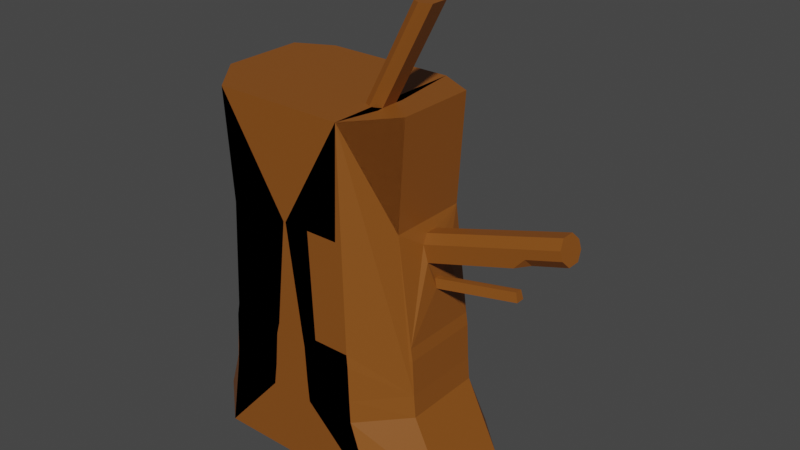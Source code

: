 # Source: Wise_Tree.blend  (saved by Blender 3.1.7; exported with 4.5.12 LTS)
import bpy
from mathutils import Matrix  # noqa: F401  (used for matrix-valued properties, if any)

bpy.ops.wm.read_factory_settings(use_empty=True)
scene = bpy.context.scene
scene.name = 'Scene'

# ---- collections
col_collection = bpy.data.collections.new('Collection'); scene.collection.children.link(col_collection)
col_olhos = bpy.data.collections.new('Olhos'); scene.collection.children.link(col_olhos)

# ---- materials (node trees are filled in below, after node groups)
mat_materiais = bpy.data.materials.new('Materiais')
mat_materiais.use_transparent_shadow = False
mat_materiais_002 = bpy.data.materials.new('Materiais.002')
mat_materiais_002.use_transparent_shadow = False
mat_materiais_003 = bpy.data.materials.new('Materiais.003')
mat_materiais_003.use_transparent_shadow = False
mat_materiais_005 = bpy.data.materials.new('Materiais.005')
mat_materiais_005.use_transparent_shadow = False
mat_materiais_004 = bpy.data.materials.new('Materiais.004')
mat_materiais_004.use_transparent_shadow = False

# ---- material node trees
mat_materiais.use_nodes = True; mat_materiais.node_tree.nodes.clear()
_N = mat_materiais.node_tree.nodes; _L = mat_materiais.node_tree.links
n0 = _N.new('ShaderNodeBsdfPrincipled'); n0.name = 'Principled BSDF'; n0.location = (10, 300)
n0.distribution = 'GGX'
n0.subsurface_method = 'RANDOM_WALK_SKIN'
n0.inputs[0].default_value = (0.2529, 0.07859, 0.009242, 1.0)
n0.inputs[3].default_value = 1.45
n0.inputs[27].default_value = (0.0, 0.0, 0.0, 1.0)
n0.inputs[28].default_value = 1.0
n1 = _N.new('ShaderNodeOutputMaterial'); n1.name = 'Material Output'; n1.location = (300, 300)
_L.new(n0.outputs[0], n1.inputs[0])
n1.is_active_output = True
mat_materiais_002.use_nodes = True; mat_materiais_002.node_tree.nodes.clear()
_N = mat_materiais_002.node_tree.nodes; _L = mat_materiais_002.node_tree.links
n0 = _N.new('ShaderNodeBsdfPrincipled'); n0.name = 'Principled BSDF'; n0.location = (10, 300)
n0.distribution = 'GGX'
n0.subsurface_method = 'RANDOM_WALK_SKIN'
n0.inputs[0].default_value = (1.0, 0.9861, 0.03665, 1.0)
n0.inputs[3].default_value = 1.45
n0.inputs[27].default_value = (0.0, 0.0, 0.0, 1.0)
n0.inputs[28].default_value = 1.0
n1 = _N.new('ShaderNodeOutputMaterial'); n1.name = 'Material Output'; n1.location = (300, 300)
_L.new(n0.outputs[0], n1.inputs[0])
n1.is_active_output = True
mat_materiais_003.use_nodes = True; mat_materiais_003.node_tree.nodes.clear()
_N = mat_materiais_003.node_tree.nodes; _L = mat_materiais_003.node_tree.links
n0 = _N.new('ShaderNodeBsdfPrincipled'); n0.name = 'Principled BSDF'; n0.location = (10, 300)
n0.distribution = 'GGX'
n0.subsurface_method = 'RANDOM_WALK_SKIN'
n0.inputs[0].default_value = (0.0, 0.0, 0.0, 1.0)
n0.inputs[3].default_value = 1.45
n0.inputs[27].default_value = (0.0, 0.0, 0.0, 1.0)
n0.inputs[28].default_value = 1.0
n1 = _N.new('ShaderNodeOutputMaterial'); n1.name = 'Material Output'; n1.location = (300, 300)
_L.new(n0.outputs[0], n1.inputs[0])
n1.is_active_output = True
mat_materiais_005.use_nodes = True; mat_materiais_005.node_tree.nodes.clear()
_N = mat_materiais_005.node_tree.nodes; _L = mat_materiais_005.node_tree.links
n0 = _N.new('ShaderNodeBsdfPrincipled'); n0.name = 'Principled BSDF'; n0.location = (10, 300)
n0.distribution = 'GGX'
n0.subsurface_method = 'RANDOM_WALK_SKIN'
n0.inputs[0].default_value = (0.3032, 0.09081, 0.003189, 1.0)
n0.inputs[3].default_value = 1.45
n0.inputs[27].default_value = (0.0, 0.0, 0.0, 1.0)
n0.inputs[28].default_value = 1.0
n1 = _N.new('ShaderNodeOutputMaterial'); n1.name = 'Material Output'; n1.location = (300, 300)
_L.new(n0.outputs[0], n1.inputs[0])
n1.is_active_output = True
mat_materiais_004.use_nodes = True; mat_materiais_004.node_tree.nodes.clear()
_N = mat_materiais_004.node_tree.nodes; _L = mat_materiais_004.node_tree.links
n0 = _N.new('ShaderNodeBsdfPrincipled'); n0.name = 'Principled BSDF'; n0.location = (10, 300)
n0.distribution = 'GGX'
n0.subsurface_method = 'RANDOM_WALK_SKIN'
n0.inputs[0].default_value = (0.0, 0.0, 0.0, 1.0)
n0.inputs[3].default_value = 1.45
n0.inputs[27].default_value = (0.0, 0.0, 0.0, 1.0)
n0.inputs[28].default_value = 1.0
n1 = _N.new('ShaderNodeOutputMaterial'); n1.name = 'Material Output'; n1.location = (300, 300)
_L.new(n0.outputs[0], n1.inputs[0])
n1.is_active_output = True

# ---- world
world_world = bpy.data.worlds.new('World'); scene.world = world_world
world_world.use_nodes = True; world_world.node_tree.nodes.clear()
_N = world_world.node_tree.nodes; _L = world_world.node_tree.links
n0 = _N.new('ShaderNodeOutputWorld'); n0.name = 'World Output'; n0.location = (300, 300)
n1 = _N.new('ShaderNodeBackground'); n1.name = 'Background'; n1.location = (10, 300)
n1.inputs[0].default_value = (0.05088, 0.05088, 0.05088, 1.0)
_L.new(n1.outputs[0], n0.inputs[0])
n0.is_active_output = True
world_world.color = (0.05088, 0.05088, 0.05088)
world_world.use_sun_shadow = False
world_world.sun_shadow_jitter_overblur = 0.0

# ---- meshes
me_cubo = bpy.data.meshes.new('Cubo')
me_cubo.from_pydata([(0.3031, 1.251, -1.0), (-0.2568, 1.251, -1.0), (-0.2568, -1.0, -1.0), (0.3031, -1.0, -1.0), (0.2081, -1.0, 1.0), (-0.209, -1.0, 1.0), (-0.2232, -1.0, 4.031), (0.21, -1.0, 0.0), (-0.2392, -1.0, 0.0), (-0.2392, 1.132, 0.0), (0.21, 1.132, 0.0), (-0.1338, 1.0, 2.515), (0.1173, 1.0, 2.515), (0.1767, -1.0, 2.515), (-0.2118, -1.0, 2.515), (-0.2788, 1.651, 1.456), (0.2668, 1.651, 1.462), (-0.09788, 0.9886, 2.849), (0.07271, 0.9886, 2.849), (0.2081, 0.9598, 1.0), (-0.209, 0.9598, 1.0), (-0.2232, 1.0, 4.031), (0.1924, 0.6347, 2.533), (0.3955, 0.6347, 2.533), (-0.4371, 0.6347, 2.515), (-0.2203, 0.6347, 2.515), (0.2366, 0.6347, 2.371), (0.3568, 0.6347, 2.371), (0.2228, 0.6347, 2.695), (0.3528, 0.6347, 2.695), (-0.3942, 0.6347, 2.33), (-0.3942, 0.6347, 2.701), (-0.2618, 0.6347, 2.33), (-0.2696, 0.6347, 2.701), (-0.3942, 0.9184, 2.33), (-0.4204, 1.0, 2.219), (0.3568, 0.9184, 2.371), (0.3846, 1.0, 2.263), (-0.4198, 1.0, 2.809), (-0.3942, 0.9184, 2.701), (0.3777, 1.0, 2.803), (0.3528, 0.9184, 2.695), (0.4503, 1.0, 2.529), (0.3955, 0.9184, 2.533), (-0.4895, 1.0, 2.515), (-0.4371, 0.9184, 2.515), (-0.2618, 0.9184, 2.33), (-0.2574, 0.9598, 2.219), (0.2343, 0.9598, 2.263), (0.2366, 0.9184, 2.371), (-0.2658, 1.0, 2.809), (-0.2696, 0.9184, 2.701), (0.2228, 0.9184, 2.695), (0.2193, 1.0, 2.804), (0.1628, 1.0, 2.526), (0.1924, 0.9184, 2.533), (-0.2203, 0.9184, 2.515), (-0.1875, 1.0, 2.515), (0.2088, -1.0, 0.8219), (0.2094, -1.0, 0.3197), (-0.2191, -1.0, 0.8219), (-0.2291, -1.0, 0.3197), (-0.2191, 0.9649, 0.8219), (-0.2291, 0.9077, 0.3197), (0.2088, 0.9649, 0.8219), (0.2094, 0.9077, 0.3197), (0.4586, 0.9598, 1.0), (0.6409, -1.0, -1.0), (0.4788, 1.132, 0.0), (0.6409, 1.251, -1.0), (0.4586, -1.0, 1.0), (0.4788, -1.0, 0.0), (0.3948, -1.0, 2.515), (0.2939, 0.6347, 2.533), (0.2967, 0.6347, 2.371), (0.2878, 0.6347, 2.695), (0.2967, 0.9184, 2.371), (0.3095, 0.9598, 2.263), (0.2985, 1.0, 2.803), (0.2878, 0.9184, 2.695), (0.4721, -1.0, 0.3197), (0.4654, -1.0, 0.8219), (0.2747, 0.9368, 0.3197), (0.4654, 0.9649, 0.8812), (-0.591, 1.251, -1.0), (-0.4591, -1.0, 1.0), (-0.4661, -1.0, 4.031), (-0.5095, -1.0, 0.0), (-0.4177, -1.0, 2.515), (-0.4591, 0.9598, 1.0), (-0.591, -1.0, -1.0), (-0.4661, 1.0, 4.031), (-0.5095, 1.132, 0.0), (-0.2651, 0.6347, 2.515), (-0.3001, 0.6347, 2.33), (-0.2961, 0.6347, 2.701), (-0.328, 0.9184, 2.33), (-0.3389, 0.9598, 2.219), (-0.3428, 1.0, 2.809), (-0.3319, 0.9184, 2.701), (-0.2953, 0.9368, 0.3197), (-0.4759, 0.9649, 0.9043), (-0.4927, -1.0, 0.3197), (-0.4759, -1.0, 0.8219), (-0.2191, 1.2, 0.8219), (0.2088, 1.2, 0.8219), (-0.4759, 1.2, 0.9043), (0.4654, 1.2, 0.8812), (0.2091, -1.0, 0.5708), (-0.2241, -1.0, 0.5708), (0.4687, -1.0, 0.5708), (-0.4843, -1.0, 0.5708), (-0.4843, 0.9649, 0.5708), (-0.2241, 1.2, 0.5708), (0.2091, 1.2, 0.5708), (-0.4843, 1.2, 0.5708), (-0.2218, 1.26, 0.6849), (-0.2191, 1.194, 0.8219), (0.2088, 1.194, 0.8219), (0.2089, 1.26, 0.6849), (-0.4759, 1.2, 0.8219), (-0.4804, 1.26, 0.6849), (0.4672, 1.26, 0.6849), (0.4654, 1.2, 0.8219), (-0.2225, 1.26, 0.6499), (-0.2241, 1.222, 0.5708), (0.2091, 1.222, 0.5708), (0.209, 1.26, 0.6499), (0.4687, 1.222, 0.5708), (0.4677, 1.26, 0.6499), (-0.4816, 1.26, 0.6499), (-0.4843, 1.222, 0.5708), (-0.2291, 1.107, 0.3197), (-0.2253, 1.2, 0.5131), (0.2092, 1.2, 0.5131), (0.2094, 1.107, 0.3197), (-0.4862, 1.2, 0.5131), (-0.2953, 1.078, 0.3197), (0.2747, 1.078, 0.3197), (0.4695, 1.2, 0.5131), (-0.9251, 0.7438, -1.0), (-0.6666, 1.251, -1.0), (0.72, 1.251, -1.0), (0.9786, 0.7438, -1.0), (-0.7797, 0.7438, 0.0), (-0.5212, 1.132, 0.0), (0.4892, 1.132, 0.0), (0.7476, 0.7438, 0.0), (0.4546, 1.0, 0.9836), (0.661, 0.7438, 4.031), (0.3777, 1.0, 2.803), (0.4205, 1.0, 4.031), (0.3561, 1.0, 2.536), (-0.6236, 0.7438, 2.515), (-0.367, 1.0, 2.515), (-0.4493, 1.0, 1.058), (-0.7091, 0.7438, 1.0), (-0.4198, 1.0, 2.809), (-0.7091, 0.7438, 4.031), (-0.4662, 1.0, 4.031), (-0.4696, 1.0, 0.9063), (-0.7327, 0.7438, 0.8219), (-0.7562, 0.7438, 0.3197), (-0.4998, 0.9149, 0.3197), (0.722, 0.7438, 0.8219), (0.4623, 1.0, 0.8819), (0.4788, 0.9149, 0.3197), (0.7348, 0.7438, 0.3197), (-0.7444, 0.7438, 0.5708), (-0.4857, 1.0, 0.5708), (0.4703, 1.0, 0.5708), (0.7284, 0.7438, 0.5708), (-0.591, -1.0, -1.0), (-0.9251, -0.3919, -1.0), (-0.09878, -1.0, 1.0), (-0.7091, -0.3919, 1.0), (0.9786, -0.3919, -1.0), (0.6409, -1.0, -1.0), (0.09889, -1.0, 1.0), (0.6907, 0.1209, 1.77), (-0.7091, -0.3919, 4.031), (-0.4661, -1.0, 4.031), (0.4204, -1.0, 4.031), (0.661, -0.3919, 4.031), (-0.1689, -1.0, 0.0), (-0.7797, -0.3919, 0.0), (0.7476, -0.3919, 0.0), (0.1355, -1.0, 0.0), (0.002803, -1.0, 2.515), (-0.6236, -0.3919, 2.515), (-0.01336, -1.0, 2.515), (-0.1456, -1.0, 0.3197), (-0.7562, -0.3919, 0.3197), (-0.7327, -0.3919, 0.8219), (-0.1222, -1.0, 0.8219), (0.1115, -1.0, 0.8219), (0.722, -0.3919, 0.8219), (0.7348, -0.3919, 0.3197), (0.1235, -1.0, 0.3197), (-0.7444, -0.3919, 0.5708), (-0.134, -1.0, 0.5708), (0.7284, -0.3919, 0.5708), (0.1176, -1.0, 0.5708), (0.6129, 0.7438, 2.515), (0.7037, 0.2424, 1.635), (0.7037, 0.1155, 1.635), (0.6129, -0.3919, 2.515), (0.407, 0.956, 0.4909), (0.4676, 0.9649, 0.6718), (0.4703, 1.0, 0.5708), (0.4676, 1.2, 0.6718), (0.4695, 1.2, 0.5131), (0.3678, 1.2, 0.5708), (0.4687, 1.222, 0.5708), (0.6696, 0.3678, 2.146), (0.6907, 0.1984, 1.77), (0.6909, 0.2232, 1.768), (0.6367, 0.2669, 2.375), (0.6524, 0.3678, 2.266), (0.6307, 0.4623, 2.411), (0.6524, -0.0159, 2.266), (0.6367, 0.08506, 2.375), (0.6307, -0.1104, 2.411), (1.317, 0.2669, 2.798), (1.333, 0.3678, 2.689), (1.35, 0.3678, 2.568), (1.366, 0.2669, 2.459), (1.366, 0.08506, 2.459), (1.35, -0.0159, 2.568), (1.28, -0.0159, 2.406), (1.333, -0.0159, 2.689), (1.317, 0.08506, 2.798), (1.567, 0.3678, 2.834), (1.551, 0.2669, 2.943), (1.599, 0.2669, 2.604), (1.584, 0.3678, 2.713), (1.584, -0.0159, 2.713), (1.599, 0.08506, 2.604), (1.551, 0.08506, 2.943), (1.567, -0.0159, 2.834), (0.7091, 0.7438, 1.0), (0.7091, -0.3919, 1.0), (0.6853, -0.0159, 2.037), (0.6853, 0.2669, 2.037), (0.6875, 0.4023, 1.942), (1.217, 0.4358, 1.743), (1.217, 0.309, 1.743), (1.204, 0.3143, 1.878), (1.204, 0.3918, 1.878), (1.205, 0.4166, 1.876), (0.4204, -1.0, 4.031), (0.1798, -1.0, 4.031), (0.1798, 1.0, 4.031), (0.4204, 1.0, 4.031), (0.4016, -0.3831, 4.031), (0.356, -0.3375, 4.031), (0.3517, -0.4285, 4.031), (0.356, -0.09637, 4.031), (0.4016, -0.05075, 4.031), (0.3534, -0.005204, 4.031), (0.4338, -0.05075, 4.031), (0.4794, -0.09637, 4.031), (0.482, -0.005204, 4.031), (0.4794, -0.3375, 4.031), (0.4338, -0.3831, 4.031), (0.4838, -0.4285, 4.031), (0.7721, -0.3831, 5.367), (0.8177, -0.3375, 5.367), (0.6943, -0.3375, 5.367), (0.7399, -0.3831, 5.367), (0.7399, -0.05075, 5.367), (0.6943, -0.09637, 5.367), (0.8177, -0.09637, 5.367), (0.7721, -0.05075, 5.367), (0.3528, 0.9184, 2.695), (0.2228, 0.9184, 2.695), (0.2878, 0.9184, 2.695), (0.3736, 0.9347, 2.623), (0.2014, 0.9347, 2.623), (0.2875, 0.9347, 2.623), (-0.4087, 0.9306, 2.647), (-0.2574, 0.9306, 2.647), (-0.333, 0.9306, 2.647)], [], [(160, 155, 89, 101), (40, 78, 253, 151, 150), (91, 159, 158, 180, 181, 86), (174, 85, 88, 190), (145, 163, 100, 92), (42, 40, 150, 152), (98, 38, 157, 159, 91), (103, 85, 174, 194), (149, 151, 253, 250, 182, 183), (97, 47, 20, 89), (140, 141, 84, 90, 172, 173), (143, 147, 186, 176), (70, 72, 188, 178), (141, 145, 92, 84), (53, 54, 12, 252), (164, 240, 241, 196), (38, 44, 154, 157), (37, 42, 152, 148), (85, 5, 14, 88), (5, 4, 13, 14), (202, 195, 81, 110), (11, 12, 18, 17), (84, 92, 9, 1), (1, 9, 10, 0), (67, 71, 7, 3), (3, 7, 8, 2), (78, 53, 252, 253), (12, 11, 21, 252), (88, 14, 6, 86), (14, 13, 251, 6), (263, 261, 272, 267), (252, 21, 6, 251), (84, 1, 2, 90), (1, 0, 3, 2), (81, 70, 4, 58), (58, 4, 5, 60), (101, 89, 20, 62), (62, 20, 19, 64), (16, 15, 17, 18), (12, 19, 16, 18), (19, 20, 15, 16), (20, 11, 17, 15), (43, 36, 27, 23), (56, 46, 32, 25), (79, 41, 29, 75), (195, 178, 70, 81), (51, 56, 25, 33), (96, 34, 30, 94), (99, 51, 33, 95), (76, 49, 26, 74), (41, 43, 23, 29), (49, 55, 22, 26), (55, 52, 28, 22), (93, 24, 31, 95), (94, 30, 24, 93), (74, 26, 22, 73), (73, 22, 28, 75), (44, 35, 155, 154), (47, 57, 11, 20), (206, 203, 149, 183), (45, 39, 31, 24), (57, 50, 21, 11), (83, 66, 148, 165), (34, 45, 24, 30), (54, 48, 19, 12), (76, 36, 37, 77), (78, 40, 41, 79), (43, 41, 40, 42), (36, 43, 42, 37), (48, 54, 55, 49), (54, 53, 52, 55), (45, 34, 35, 44), (39, 45, 44, 38), (96, 46, 47, 97), (98, 50, 51, 99), (46, 56, 57, 47), (56, 51, 50, 57), (177, 187, 71, 67), (9, 63, 65, 10), (112, 101, 106, 115), (92, 100, 63, 9), (101, 62, 104, 106), (7, 59, 61, 8), (108, 58, 60, 109), (71, 80, 59, 7), (110, 81, 58, 108), (185, 192, 162, 144), (199, 193, 161, 168), (77, 37, 148, 66), (83, 208, 210, 107), (102, 111, 200, 191), (68, 82, 166, 146), (169, 160, 101, 112), (10, 65, 82, 68), (171, 164, 196, 201), (147, 167, 197, 186), (53, 78, 79, 52), (49, 76, 77, 48), (23, 73, 75, 29), (27, 74, 73, 23), (36, 76, 74, 27), (48, 77, 66, 19), (52, 79, 75, 28), (204, 216, 249, 245), (72, 188, 182, 250), (87, 102, 191, 184), (69, 142, 143, 176, 177, 67), (0, 10, 68, 69), (13, 72, 250, 251), (0, 69, 67, 3), (64, 19, 66, 83), (109, 60, 103, 111), (8, 61, 102, 87), (111, 103, 194, 200), (187, 198, 80, 71), (38, 98, 99, 39), (34, 96, 97, 35), (32, 94, 93, 25), (25, 93, 95, 33), (39, 99, 95, 31), (46, 96, 94, 32), (35, 97, 89, 155), (90, 87, 184, 172), (153, 189, 180, 158), (69, 68, 146, 142), (50, 98, 91, 21), (156, 175, 189, 153), (2, 8, 87, 90), (190, 88, 86, 181), (21, 91, 86, 6), (60, 5, 85, 103), (115, 106, 120, 121, 130, 131), (124, 116, 119, 127), (100, 112, 115, 136, 137), (62, 64, 105, 104), (64, 83, 107, 105), (213, 212, 114, 126, 128), (136, 115, 113, 133), (82, 65, 135, 138), (63, 100, 137, 132), (65, 63, 132, 135), (198, 202, 110, 80), (61, 109, 111, 102), (167, 171, 201, 197), (82, 207, 209, 170, 166), (163, 169, 112, 100), (107, 210, 213, 128, 129, 122, 123), (192, 199, 168, 162), (80, 110, 108, 59), (59, 108, 109, 61), (209, 208, 83, 165, 170), (106, 104, 117, 120), (105, 107, 123, 118), (134, 114, 212, 211, 139), (114, 113, 125, 126), (219, 218, 214, 244, 240, 203), (113, 115, 131, 125), (127, 119, 122, 129), (117, 118, 119, 116), (120, 117, 116, 121), (118, 123, 122, 119), (104, 105, 118, 117), (127, 129, 128, 126), (130, 124, 125, 131), (124, 127, 126, 125), (130, 121, 116, 124), (133, 134, 135, 132), (136, 133, 132, 137), (134, 139, 138, 135), (133, 113, 114, 134), (149, 150, 151), (157, 158, 159), (145, 141, 140, 144), (147, 143, 142, 146), (152, 150, 149, 203), (154, 155, 156, 153), (163, 145, 144, 162), (167, 147, 146, 166), (148, 152, 203, 240), (157, 154, 153, 158), (155, 160, 161, 156), (169, 163, 162, 168), (240, 164, 165, 148), (171, 167, 166, 170), (160, 169, 168, 161), (164, 171, 170, 165), (193, 175, 156, 161), (194, 174, 175, 193), (187, 177, 176, 186), (188, 178, 241, 206), (190, 181, 180, 189), (172, 184, 185, 173), (198, 187, 186, 197), (182, 188, 206, 183), (174, 190, 189, 175), (184, 191, 192, 185), (200, 194, 193, 199), (178, 195, 196, 241), (202, 198, 197, 201), (191, 200, 199, 192), (195, 202, 201, 196), (173, 185, 144, 140), (85, 88, 189, 175), (180, 189, 88, 86), (103, 85, 175, 193, 199, 192, 185, 173, 90, 87, 102, 111), (176, 67, 71, 186), (110, 80, 71, 186, 197, 201, 196, 241, 206, 183, 250, 72, 70, 81), (242, 243, 226, 227, 229), (225, 224, 232, 235), (217, 221, 231, 223), (220, 242, 229, 228, 230), (227, 226, 234, 237), (222, 221, 217, 219, 203, 206), (242, 220, 222, 206, 241), (214, 218, 224, 225), (236, 237, 234, 235, 232, 233, 238, 239), (230, 228, 236, 239), (223, 231, 238, 233), (207, 208, 209), (210, 211, 212, 213), (214, 243, 244), (217, 218, 219), (220, 221, 222), (227, 228, 229), (207, 211, 210, 208), (217, 223, 224, 218), (226, 243, 214, 225), (220, 230, 231, 221), (230, 239, 238, 231), (232, 224, 223, 233), (227, 237, 236, 228), (225, 235, 234, 226), (207, 82, 138, 139, 211), (204, 205, 241, 240), (205, 179, 242, 241), (215, 216, 244, 243), (216, 204, 240, 244), (179, 215, 243, 242), (249, 248, 247, 246, 245), (179, 205, 246, 247), (215, 179, 247, 248), (216, 215, 248, 249), (205, 204, 245, 246), (257, 255, 268, 271), (265, 264, 254, 256, 251, 250), (260, 258, 270, 273), (272, 273, 270, 271, 268, 269, 266, 267), (256, 255, 257, 259, 252, 251), (262, 261, 263, 265, 250, 253), (259, 258, 260, 262, 253, 252), (254, 255, 256), (257, 258, 259), (260, 261, 262), (263, 264, 265), (257, 271, 270, 258), (272, 261, 260, 273), (263, 267, 266, 264), (268, 255, 254, 269), (254, 264, 266, 269), (79, 41, 274, 276), (79, 276, 275, 52), (276, 274, 277, 279), (276, 279, 278, 275), (99, 51, 281, 282), (99, 282, 280, 39), (134, 133, 125, 126), (133, 136, 131, 125), (139, 134, 126, 128)])
me_cubo.polygons.foreach_set('material_index', [0, 0, 0, 0, 0, 0, 0, 0, 0, 0, 0, 0, 0, 0, 0, 0, 0, 0, 0, 0, 0, 0, 0, 0, 0, 0, 0, 0, 0, 0, 0, 0, 0, 0, 0, 0, 0, 0, 0, 0, 0, 0, 0, 0, 0, 0, 0, 0, 0, 0, 0, 0, 0, 2, 2, 2, 2, 0, 0, 0, 0, 0, 0, 0, 0, 0, 0, 0, 0, 0, 0, 0, 0, 0, 0, 0, 0, 0, 0, 4, 0, 4, 0, 0, 0, 0, 0, 0, 0, 4, 0, 0, 0, 0, 0, 0, 0, 0, 2, 2, 0, 0, 0, 0, 0, 0, 0, 0, 0, 0, 0, 0, 0, 0, 0, 0, 0, 2, 2, 0, 0, 0, 0, 0, 0, 0, 0, 0, 0, 0, 0, 4, 4, 4, 4, 4, 0, 1, 4, 4, 4, 0, 0, 0, 0, 0, 4, 0, 0, 0, 0, 4, 4, 1, 0, 0, 0, 4, 4, 4, 4, 0, 3, 3, 3, 4, 4, 4, 4, 1, 0, 0, 0, 0, 0, 0, 0, 0, 0, 0, 0, 0, 0, 0, 0, 0, 0, 0, 0, 0, 0, 0, 0, 0, 0, 0, 0, 0, 0, 0, 0, 0, 0, 0, 0, 0, 0, 0, 0, 0, 0, 0, 0, 0, 0, 0, 0, 0, 1, 4, 0, 0, 0, 0, 4, 0, 0, 0, 0, 0, 0, 0, 4, 0, 0, 0, 0, 0, 0, 0, 0, 0, 0, 0, 0, 0, 0, 0, 0, 0, 0, 0, 0, 0, 0, 0, 0, 0, 0, 0, 0, 0, 0, 0, 0, 4, 4, 4])
_uv = me_cubo.uv_layers.new(name='Mapa UV')
_uv.uv.foreach_set('vector', [0.584, 0.2927, 0.6437, 0.2918, 0.625, 0.2917, 0.5833, 0.2917, 0.625, 0.4782, 0.625, 0.4583, 0.625, 0.4583, 0.625, 0.4583, 0.625, 0.4782, 0.8333, 0.5, 0.8333, 0.5, 0.875, 0.532, 0.875, 0.674, 0.8333, 0.75, 0.8333, 0.75, 0.625, 0.895, 0.625, 0.9583, 0.625, 0.9583, 0.625, 0.8813, 0.5, 0.2899, 0.5417, 0.2732, 0.5417, 0.2917, 0.5, 0.2917, 0.625, 0.4827, 0.625, 0.4782, 0.625, 0.4782, 0.625, 0.4741, 0.625, 0.2917, 0.625, 0.2721, 0.625, 0.2721, 0.625, 0.2917, 0.625, 0.2917, 0.5833, 0.9583, 0.625, 0.9583, 0.625, 0.8993, 0.5833, 0.9, 0.625, 0.532, 0.6667, 0.5, 0.6667, 0.5, 0.6667, 0.75, 0.6667, 0.75, 0.625, 0.674, 0.625, 0.2917, 0.625, 0.3118, 0.625, 0.3333, 0.625, 0.2917, 0.125, 0.532, 0.1572, 0.5, 0.1667, 0.5, 0.1667, 0.75, 0.1667, 0.75, 0.125, 0.674, 0.375, 0.532, 0.5, 0.532, 0.5, 0.674, 0.375, 0.674, 0.625, 0.7917, 0.625, 0.7917, 0.625, 0.8635, 0.625, 0.8539, 0.375, 0.2822, 0.5, 0.2899, 0.5, 0.2917, 0.375, 0.2917, 0.625, 0.4385, 0.625, 0.4307, 0.625, 0.4167, 0.625, 0.4167, 0.5833, 0.532, 0.625, 0.532, 0.625, 0.674, 0.5833, 0.674, 0.625, 0.2721, 0.625, 0.2672, 0.625, 0.2801, 0.625, 0.2721, 0.625, 0.4789, 0.625, 0.4827, 0.625, 0.4744, 0.625, 0.4781, 0.625, 0.9583, 0.625, 0.9167, 0.625, 0.9167, 0.625, 0.9583, 0.625, 0.9167, 0.625, 0.8333, 0.625, 0.8333, 0.625, 0.9167, 0.5625, 0.8484, 0.5833, 0.8487, 0.5833, 0.7917, 0.5625, 0.7917, 0.625, 0.3333, 0.625, 0.4167, 0.625, 0.4167, 0.625, 0.3333, 0.375, 0.2917, 0.5, 0.2917, 0.5, 0.3333, 0.375, 0.3333, 0.375, 0.3333, 0.5, 0.3333, 0.5, 0.4167, 0.375, 0.4167, 0.375, 0.7917, 0.5, 0.7917, 0.5, 0.8333, 0.375, 0.8333, 0.375, 0.8333, 0.5, 0.8333, 0.5, 0.9167, 0.375, 0.9167, 0.625, 0.4583, 0.625, 0.4385, 0.625, 0.4167, 0.625, 0.4583, 0.625, 0.4167, 0.625, 0.3333, 0.625, 0.3333, 0.625, 0.4167, 0.625, 0.9583, 0.625, 0.9167, 0.625, 0.9167, 0.625, 0.9583, 0.625, 0.9167, 0.625, 0.8333, 0.625, 0.8333, 0.625, 0.9167, 0.6768, 0.7104, 0.6768, 0.5396, 0.6768, 0.5396, 0.6768, 0.7104, 0.7083, 0.5, 0.7917, 0.5, 0.7917, 0.75, 0.7083, 0.75, 0.1667, 0.5, 0.2083, 0.5, 0.2083, 0.75, 0.1667, 0.75, 0.2083, 0.5, 0.2917, 0.5, 0.2917, 0.75, 0.2083, 0.75, 0.5833, 0.7917, 0.625, 0.7917, 0.625, 0.8333, 0.5833, 0.8333, 0.5833, 0.8333, 0.625, 0.8333, 0.625, 0.9167, 0.5833, 0.9167, 0.5833, 0.2917, 0.625, 0.2917, 0.625, 0.3333, 0.5833, 0.3333, 0.5833, 0.3333, 0.625, 0.3333, 0.625, 0.4167, 0.5833, 0.4167, 0.625, 0.4167, 0.625, 0.3333, 0.625, 0.3333, 0.625, 0.4167, 0.625, 0.4167, 0.625, 0.4167, 0.625, 0.4167, 0.625, 0.4167, 0.625, 0.4167, 0.625, 0.3333, 0.625, 0.3333, 0.625, 0.4167, 0.625, 0.3333, 0.625, 0.3333, 0.625, 0.3333, 0.625, 0.3333, 0.625, 0.4768, 0.625, 0.4771, 0.625, 0.4771, 0.625, 0.4768, 0.625, 0.3094, 0.625, 0.3098, 0.625, 0.3098, 0.625, 0.3094, 0.625, 0.4583, 0.625, 0.4763, 0.625, 0.4763, 0.625, 0.4583, 0.5833, 0.85, 0.625, 0.8506, 0.625, 0.7917, 0.5833, 0.7917, 0.625, 0.3092, 0.625, 0.3094, 0.625, 0.3094, 0.625, 0.3092, 0.625, 0.2917, 0.625, 0.2735, 0.625, 0.2735, 0.625, 0.2917, 0.625, 0.2917, 0.625, 0.3092, 0.625, 0.3092, 0.625, 0.2917, 0.625, 0.4583, 0.625, 0.4396, 0.625, 0.4396, 0.625, 0.4583, 0.625, 0.4763, 0.625, 0.4768, 0.625, 0.4768, 0.625, 0.4763, 0.625, 0.4396, 0.625, 0.4398, 0.625, 0.4398, 0.625, 0.4396, 0.625, 0.4398, 0.625, 0.4404, 0.625, 0.4404, 0.625, 0.4398, 0.625, 0.2917, 0.625, 0.2739, 0.625, 0.2741, 0.625, 0.2917, 0.625, 0.2917, 0.625, 0.2735, 0.625, 0.2739, 0.625, 0.2917, 0.625, 0.4583, 0.625, 0.4396, 0.625, 0.4398, 0.625, 0.4583, 0.625, 0.4583, 0.625, 0.4398, 0.625, 0.4404, 0.625, 0.4583, 0.625, 0.2672, 0.625, 0.2715, 0.625, 0.2749, 0.625, 0.2799, 0.625, 0.3118, 0.625, 0.3185, 0.625, 0.3333, 0.625, 0.3333, 0.625, 0.674, 0.625, 0.532, 0.625, 0.532, 0.625, 0.674, 0.625, 0.2739, 0.625, 0.2741, 0.625, 0.2741, 0.625, 0.2739, 0.625, 0.3185, 0.625, 0.3112, 0.625, 0.3333, 0.625, 0.3333, 0.5833, 0.4583, 0.625, 0.4583, 0.6191, 0.4575, 0.5835, 0.4578, 0.625, 0.2735, 0.625, 0.2739, 0.625, 0.2739, 0.625, 0.2735, 0.625, 0.4307, 0.625, 0.4378, 0.625, 0.4167, 0.625, 0.4167, 0.625, 0.4583, 0.625, 0.4771, 0.625, 0.4789, 0.625, 0.4583, 0.625, 0.4583, 0.625, 0.4782, 0.625, 0.4763, 0.625, 0.4583, 0.625, 0.4768, 0.625, 0.4763, 0.625, 0.4782, 0.625, 0.4827, 0.625, 0.4771, 0.625, 0.4768, 0.625, 0.4827, 0.625, 0.4789, 0.625, 0.4378, 0.625, 0.4307, 0.625, 0.4398, 0.625, 0.4396, 0.625, 0.4307, 0.625, 0.4385, 0.625, 0.4404, 0.625, 0.4398, 0.625, 0.2739, 0.625, 0.2735, 0.625, 0.2715, 0.625, 0.2672, 0.625, 0.2741, 0.625, 0.2739, 0.625, 0.2672, 0.625, 0.2721, 0.625, 0.2917, 0.625, 0.3098, 0.625, 0.3118, 0.625, 0.2917, 0.625, 0.2917, 0.625, 0.3112, 0.625, 0.3092, 0.625, 0.2917, 0.625, 0.3098, 0.625, 0.3094, 0.625, 0.3185, 0.625, 0.3118, 0.625, 0.3094, 0.625, 0.3092, 0.625, 0.3112, 0.625, 0.3185, 0.375, 0.7917, 0.5, 0.8403, 0.5, 0.7917, 0.375, 0.7917, 0.5, 0.3333, 0.5417, 0.3333, 0.5417, 0.4167, 0.5, 0.4167, 0.5625, 0.2917, 0.5833, 0.2917, 0.5833, 0.2917, 0.5625, 0.2917, 0.5, 0.2917, 0.5417, 0.2917, 0.5417, 0.3333, 0.5, 0.3333, 0.5833, 0.2917, 0.5833, 0.3333, 0.5833, 0.3333, 0.5833, 0.2917, 0.5, 0.8333, 0.5417, 0.8333, 0.5417, 0.9167, 0.5, 0.9167, 0.5625, 0.8333, 0.5833, 0.8333, 0.5833, 0.9167, 0.5625, 0.9167, 0.5, 0.7917, 0.5417, 0.7917, 0.5417, 0.8333, 0.5, 0.8333, 0.5625, 0.7917, 0.5833, 0.7917, 0.5833, 0.8333, 0.5625, 0.8333, 0.5, 0.07601, 0.5417, 0.07601, 0.5417, 0.218, 0.5, 0.218, 0.5625, 0.07601, 0.5833, 0.07601, 0.5833, 0.218, 0.5625, 0.218, 0.625, 0.4583, 0.625, 0.4789, 0.625, 0.4572, 0.625, 0.4583, 0.5833, 0.4583, 0.5693, 0.4583, 0.5693, 0.4583, 0.5833, 0.4583, 0.5417, 0.9583, 0.5625, 0.9583, 0.5625, 0.9027, 0.5417, 0.903, 0.5, 0.4583, 0.5417, 0.4583, 0.5417, 0.4768, 0.5, 0.4599, 0.5625, 0.2914, 0.5834, 0.2927, 0.5833, 0.2917, 0.5625, 0.2917, 0.5, 0.4167, 0.5417, 0.4167, 0.5417, 0.4583, 0.5, 0.4583, 0.5625, 0.532, 0.5833, 0.532, 0.5833, 0.674, 0.5625, 0.674, 0.5, 0.532, 0.5417, 0.532, 0.5417, 0.674, 0.5, 0.674, 0.625, 0.4385, 0.625, 0.4583, 0.625, 0.4583, 0.625, 0.4404, 0.625, 0.4396, 0.625, 0.4583, 0.625, 0.4583, 0.625, 0.4378, 0.625, 0.4768, 0.625, 0.4583, 0.625, 0.4583, 0.625, 0.4763, 0.625, 0.4771, 0.625, 0.4583, 0.625, 0.4583, 0.625, 0.4768, 0.625, 0.4771, 0.625, 0.4583, 0.625, 0.4583, 0.625, 0.4771, 0.625, 0.4378, 0.625, 0.4583, 0.625, 0.4583, 0.625, 0.4167, 0.625, 0.4404, 0.625, 0.4583, 0.625, 0.4583, 0.625, 0.4404, 0.625, 0.5738, 0.625, 0.5991, 0.625, 0.5991, 0.625, 0.5738, 0.625, 0.7917, 0.625, 0.8644, 0.625, 0.7917, 0.625, 0.7917, 0.5, 0.9583, 0.5417, 0.9583, 0.5417, 0.9042, 0.5, 0.905, 0.3333, 0.5, 0.3431, 0.5, 0.375, 0.532, 0.375, 0.674, 0.3333, 0.75, 0.3333, 0.75, 0.375, 0.4167, 0.5, 0.4167, 0.5, 0.4583, 0.375, 0.4583, 0.625, 0.8333, 0.625, 0.7917, 0.625, 0.7917, 0.625, 0.8333, 0.2917, 0.5, 0.3333, 0.5, 0.3333, 0.75, 0.2917, 0.75, 0.5833, 0.4167, 0.625, 0.4167, 0.625, 0.4583, 0.5833, 0.4583, 0.5625, 0.9167, 0.5833, 0.9167, 0.5833, 0.9583, 0.5625, 0.9583, 0.5, 0.9167, 0.5417, 0.9167, 0.5417, 0.9583, 0.5, 0.9583, 0.5625, 0.9583, 0.5833, 0.9583, 0.5833, 0.9014, 0.5625, 0.9018, 0.5, 0.8456, 0.5417, 0.8462, 0.5417, 0.7917, 0.5, 0.7917, 0.625, 0.2721, 0.625, 0.2917, 0.625, 0.2917, 0.625, 0.2741, 0.625, 0.2735, 0.625, 0.2917, 0.625, 0.2917, 0.625, 0.2715, 0.625, 0.3098, 0.625, 0.2917, 0.625, 0.2917, 0.625, 0.3094, 0.625, 0.3094, 0.625, 0.2917, 0.625, 0.2917, 0.625, 0.3092, 0.625, 0.2741, 0.625, 0.2917, 0.625, 0.2917, 0.625, 0.2741, 0.625, 0.3098, 0.625, 0.2917, 0.625, 0.2917, 0.625, 0.3098, 0.625, 0.2715, 0.625, 0.2917, 0.625, 0.2917, 0.625, 0.2924, 0.375, 0.9583, 0.5, 0.9583, 0.5, 0.9101, 0.375, 0.9583, 0.625, 0.218, 0.625, 0.07601, 0.625, 0.07601, 0.625, 0.218, 0.375, 0.4583, 0.5, 0.4583, 0.5, 0.4599, 0.375, 0.4681, 0.625, 0.3112, 0.625, 0.2917, 0.625, 0.2917, 0.625, 0.3333, 0.625, 0.218, 0.625, 0.07601, 0.625, 0.07601, 0.625, 0.218, 0.375, 0.9167, 0.5, 0.9167, 0.5, 0.9583, 0.375, 0.9583, 0.625, 0.8806, 0.625, 0.9583, 0.625, 0.9583, 0.625, 0.9583, 0.7917, 0.5, 0.8333, 0.5, 0.8333, 0.75, 0.7917, 0.75, 0.5833, 0.9167, 0.625, 0.9167, 0.625, 0.9583, 0.5833, 0.9583, 0.5625, 0.2917, 0.5833, 0.2917, 0.5833, 0.2917, 0.572, 0.2917, 0.5691, 0.2917, 0.5625, 0.2917, 0.5691, 0.3333, 0.572, 0.3333, 0.572, 0.4167, 0.5691, 0.4167, 0.5417, 0.2917, 0.5625, 0.2917, 0.5625, 0.2917, 0.5577, 0.2917, 0.5417, 0.2917, 0.5833, 0.3333, 0.5833, 0.4167, 0.5833, 0.4167, 0.5833, 0.3333, 0.5833, 0.4167, 0.5833, 0.4583, 0.5833, 0.4583, 0.5833, 0.4167, 0.5625, 0.4583, 0.5625, 0.4421, 0.5625, 0.4167, 0.5625, 0.4167, 0.5625, 0.4583, 0.5577, 0.2917, 0.5625, 0.2917, 0.5625, 0.3333, 0.5577, 0.3333, 0.5417, 0.4583, 0.5417, 0.4167, 0.5417, 0.4167, 0.5417, 0.4583, 0.5417, 0.3333, 0.5417, 0.2917, 0.5417, 0.2917, 0.5417, 0.3333, 0.5417, 0.4167, 0.5417, 0.3333, 0.5417, 0.3333, 0.5417, 0.4167, 0.5417, 0.8473, 0.5625, 0.8476, 0.5625, 0.7917, 0.5417, 0.7917, 0.5417, 0.9167, 0.5625, 0.9167, 0.5625, 0.9583, 0.5417, 0.9583, 0.5417, 0.532, 0.5625, 0.532, 0.5625, 0.674, 0.5417, 0.674, 0.5417, 0.4583, 0.5559, 0.4583, 0.5625, 0.4586, 0.5625, 0.4586, 0.5417, 0.4768, 0.5417, 0.2732, 0.5625, 0.2914, 0.5625, 0.2917, 0.5417, 0.2917, 0.5833, 0.4583, 0.5693, 0.4583, 0.5625, 0.4583, 0.5625, 0.4583, 0.5691, 0.4583, 0.572, 0.4583, 0.5833, 0.4583, 0.5417, 0.07601, 0.5625, 0.07601, 0.5625, 0.218, 0.5417, 0.218, 0.5417, 0.7917, 0.5625, 0.7917, 0.5625, 0.8333, 0.5417, 0.8333, 0.5417, 0.8333, 0.5625, 0.8333, 0.5625, 0.9167, 0.5417, 0.9167, 0.5625, 0.4586, 0.5693, 0.4583, 0.5833, 0.4583, 0.5834, 0.4578, 0.5625, 0.4586, 0.5833, 0.2917, 0.5833, 0.3333, 0.5833, 0.3333, 0.5833, 0.2917, 0.5833, 0.4167, 0.5833, 0.4583, 0.5833, 0.4583, 0.5833, 0.4167, 0.5577, 0.4167, 0.5625, 0.4167, 0.5625, 0.4421, 0.5577, 0.4583, 0.5577, 0.4583, 0.5625, 0.4167, 0.5625, 0.3333, 0.5625, 0.3333, 0.5625, 0.4167, 0.625, 0.5672, 0.625, 0.579, 0.625, 0.579, 0.625, 0.5747, 0.625, 0.532, 0.625, 0.532, 0.5625, 0.3333, 0.5625, 0.2917, 0.5625, 0.2917, 0.5625, 0.3333, 0.5691, 0.4167, 0.572, 0.4167, 0.572, 0.4583, 0.5691, 0.4583, 0.5833, 0.3333, 0.5833, 0.4167, 0.572, 0.4167, 0.572, 0.3333, 0.5833, 0.2917, 0.5833, 0.3333, 0.572, 0.3333, 0.572, 0.2917, 0.5833, 0.4167, 0.5833, 0.4583, 0.572, 0.4583, 0.572, 0.4167, 0.5833, 0.3333, 0.5833, 0.4167, 0.5833, 0.4167, 0.5833, 0.3333, 0.5691, 0.4167, 0.5691, 0.4583, 0.5625, 0.4583, 0.5625, 0.4167, 0.5691, 0.2917, 0.5691, 0.3333, 0.5625, 0.3333, 0.5625, 0.2917, 0.5691, 0.3333, 0.5691, 0.4167, 0.5625, 0.4167, 0.5625, 0.3333, 0.5691, 0.2917, 0.572, 0.2917, 0.572, 0.3333, 0.5691, 0.3333, 0.5577, 0.3333, 0.5577, 0.4167, 0.5417, 0.4167, 0.5417, 0.3333, 0.5577, 0.2917, 0.5577, 0.3333, 0.5417, 0.3333, 0.5417, 0.2917, 0.5577, 0.4167, 0.5577, 0.4583, 0.5417, 0.4583, 0.5417, 0.4167, 0.5577, 0.3333, 0.5625, 0.3333, 0.5625, 0.4167, 0.5577, 0.4167, 0.625, 0.532, 0.625, 0.5, 0.625, 0.5, 0.625, 0.25, 0.625, 0.218, 0.625, 0.25, 0.5, 0.2899, 0.375, 0.2822, 0.375, 0.218, 0.5, 0.218, 0.5, 0.532, 0.375, 0.532, 0.375, 0.4681, 0.5, 0.4599, 0.625, 0.4741, 0.625, 0.4782, 0.625, 0.532, 0.625, 0.532, 0.625, 0.2799, 0.625, 0.2749, 0.625, 0.218, 0.625, 0.218, 0.5417, 0.2732, 0.5, 0.2899, 0.5, 0.218, 0.5417, 0.218, 0.5417, 0.532, 0.5, 0.532, 0.5, 0.4599, 0.5417, 0.4768, 0.625, 0.4781, 0.625, 0.4744, 0.625, 0.532, 0.625, 0.532, 0.625, 0.2721, 0.625, 0.2801, 0.625, 0.218, 0.625, 0.218, 0.6437, 0.2918, 0.584, 0.2927, 0.5833, 0.218, 0.625, 0.218, 0.5625, 0.2914, 0.5417, 0.2732, 0.5417, 0.218, 0.5625, 0.218, 0.625, 0.532, 0.5833, 0.532, 0.5835, 0.4578, 0.6191, 0.4575, 0.5625, 0.532, 0.5417, 0.532, 0.5417, 0.4768, 0.5625, 0.4586, 0.5834, 0.2927, 0.5625, 0.2914, 0.5625, 0.218, 0.5833, 0.218, 0.5833, 0.532, 0.5625, 0.532, 0.5625, 0.4586, 0.5834, 0.4578, 0.5833, 0.07601, 0.625, 0.07601, 0.625, 0.218, 0.5833, 0.218, 0.6019, 0.0, 0.625, 0.0, 0.625, 0.07601, 0.5833, 0.07601, 0.5, 0.8403, 0.375, 0.7917, 0.375, 0.674, 0.5, 0.674, 0.625, 0.8635, 0.625, 0.8539, 0.625, 0.674, 0.625, 0.674, 0.625, 0.0, 0.625, 0.0, 0.625, 0.07601, 0.625, 0.07601, 0.3809, 0.0, 0.5, 0.0, 0.5, 0.07601, 0.375, 0.07601, 0.5417, 0.8462, 0.5, 0.8456, 0.5, 0.674, 0.5417, 0.674, 0.625, 0.7917, 0.625, 0.8644, 0.625, 0.674, 0.625, 0.674, 0.625, 0.0, 0.625, 0.0, 0.625, 0.07601, 0.625, 0.07601, 0.5058, 0.0, 0.5417, 0.0, 0.5417, 0.07601, 0.5, 0.07601, 0.5649, 0.0, 0.5833, 0.0, 0.5833, 0.07601, 0.5625, 0.07601, 0.625, 0.8506, 0.5833, 0.85, 0.5833, 0.674, 0.625, 0.674, 0.5625, 0.8476, 0.5417, 0.8473, 0.5417, 0.674, 0.5625, 0.674, 0.544, 0.0, 0.5625, 0.0, 0.5625, 0.07601, 0.5417, 0.07601, 0.5833, 0.8487, 0.5625, 0.8484, 0.5625, 0.674, 0.5833, 0.674, 0.375, 0.07601, 0.5, 0.07601, 0.5, 0.218, 0.375, 0.218, 0.625, 0.9583, 0.625, 0.9583, 0.625, 0.07601, 0.625, 0.07601, 0.625, 0.07601, 0.625, 0.07601, 0.625, 0.9583, 0.625, 0.9583, 0.0, 0.0, 0.0, 0.0, 0.0, 0.0, 0.0, 0.0, 0.0, 0.0, 0.0, 0.0, 0.0, 0.0, 0.0, 0.0, 0.0, 0.0, 0.0, 0.0, 0.0, 0.0, 0.0, 0.0, 0.375, 0.674, 0.375, 0.7917, 0.5, 0.7917, 0.5, 0.674, 0.0, 0.0, 0.0, 0.0, 0.0, 0.0, 0.0, 0.0, 0.0, 0.0, 0.0, 0.0, 0.0, 0.0, 0.0, 0.0, 0.0, 0.0, 0.0, 0.0, 0.0, 0.0, 0.0, 0.0, 0.0, 0.0, 0.0, 0.0, 0.625, 0.627, 0.625, 0.5916, 0.625, 0.5916, 0.625, 0.6144, 0.625, 0.627, 0.625, 0.579, 0.625, 0.579, 0.625, 0.579, 0.625, 0.579, 0.625, 0.5916, 0.625, 0.6144, 0.625, 0.6144, 0.625, 0.5916, 0.625, 0.627, 0.625, 0.627, 0.625, 0.627, 0.625, 0.627, 0.625, 0.627, 0.625, 0.6144, 0.625, 0.5916, 0.625, 0.5916, 0.625, 0.6144, 0.625, 0.6388, 0.625, 0.6144, 0.625, 0.5916, 0.625, 0.5672, 0.625, 0.532, 0.625, 0.674, 0.625, 0.627, 0.625, 0.627, 0.625, 0.6388, 0.625, 0.674, 0.625, 0.674, 0.625, 0.579, 0.625, 0.579, 0.625, 0.579, 0.625, 0.579, 0.625, 0.627, 0.625, 0.6144, 0.625, 0.5916, 0.625, 0.579, 0.625, 0.579, 0.625, 0.5916, 0.625, 0.6144, 0.625, 0.627, 0.625, 0.627, 0.625, 0.627, 0.625, 0.627, 0.625, 0.627, 0.625, 0.5916, 0.625, 0.6144, 0.625, 0.6144, 0.625, 0.5916, 0.5559, 0.4583, 0.5683, 0.4583, 0.5625, 0.4586, 0.5693, 0.4583, 0.5586, 0.4583, 0.5625, 0.4421, 0.5625, 0.4583, 0.625, 0.579, 0.625, 0.579, 0.625, 0.5747, 0.625, 0.5916, 0.625, 0.579, 0.625, 0.5672, 0.625, 0.627, 0.625, 0.627, 0.625, 0.6388, 0.625, 0.6144, 0.625, 0.627, 0.625, 0.627, 0.5559, 0.4583, 0.5577, 0.4583, 0.5693, 0.4583, 0.5693, 0.4583, 0.625, 0.5916, 0.625, 0.5916, 0.625, 0.579, 0.625, 0.579, 0.625, 0.5916, 0.625, 0.5916, 0.625, 0.579, 0.625, 0.579, 0.625, 0.627, 0.625, 0.627, 0.625, 0.6144, 0.625, 0.6144, 0.625, 0.627, 0.625, 0.627, 0.625, 0.6144, 0.625, 0.6144, 0.625, 0.579, 0.625, 0.579, 0.625, 0.5916, 0.625, 0.5916, 0.625, 0.6144, 0.625, 0.6144, 0.625, 0.627, 0.625, 0.627, 0.625, 0.579, 0.625, 0.579, 0.625, 0.5916, 0.625, 0.5916, 0.5559, 0.4583, 0.5417, 0.4583, 0.5417, 0.4583, 0.5577, 0.4583, 0.5577, 0.4583, 0.625, 0.5738, 0.625, 0.6322, 0.625, 0.674, 0.625, 0.532, 0.625, 0.6322, 0.625, 0.6064, 0.625, 0.627, 0.625, 0.674, 0.625, 0.6009, 0.625, 0.5991, 0.625, 0.5747, 0.625, 0.5916, 0.625, 0.5991, 0.625, 0.5738, 0.625, 0.532, 0.625, 0.5747, 0.625, 0.6064, 0.625, 0.6009, 0.625, 0.5916, 0.625, 0.627, 0.625, 0.5991, 0.625, 0.6009, 0.625, 0.6064, 0.625, 0.6322, 0.625, 0.5738, 0.625, 0.6064, 0.625, 0.6322, 0.625, 0.6322, 0.625, 0.6064, 0.625, 0.6009, 0.625, 0.6064, 0.625, 0.6064, 0.625, 0.6009, 0.625, 0.5991, 0.625, 0.6009, 0.625, 0.6009, 0.625, 0.5991, 0.625, 0.6322, 0.625, 0.5738, 0.625, 0.5738, 0.625, 0.6322, 0.6982, 0.5396, 0.6982, 0.7104, 0.6982, 0.7104, 0.6982, 0.5396, 0.6761, 0.7432, 0.6847, 0.7427, 0.6903, 0.7427, 0.6989, 0.7432, 0.7083, 0.75, 0.6667, 0.75, 0.6847, 0.5073, 0.6903, 0.5073, 0.6903, 0.5073, 0.6847, 0.5073, 0.6768, 0.5396, 0.6847, 0.5073, 0.6903, 0.5073, 0.6982, 0.5396, 0.6982, 0.7104, 0.6903, 0.7427, 0.6847, 0.7427, 0.6768, 0.7104, 0.6989, 0.7432, 0.6982, 0.7104, 0.6982, 0.5396, 0.6986, 0.507, 0.7083, 0.5, 0.7083, 0.75, 0.6764, 0.507, 0.6768, 0.5396, 0.6768, 0.7104, 0.6761, 0.7432, 0.6667, 0.75, 0.6667, 0.5, 0.6986, 0.507, 0.6903, 0.5073, 0.6847, 0.5073, 0.6764, 0.507, 0.6667, 0.5, 0.7083, 0.5, 0.6903, 0.7427, 0.6982, 0.7427, 0.6989, 0.7432, 0.6982, 0.5396, 0.6982, 0.5073, 0.6986, 0.507, 0.6847, 0.5073, 0.6768, 0.5073, 0.6764, 0.507, 0.6768, 0.7104, 0.6768, 0.7427, 0.6761, 0.7432, 0.6982, 0.5396, 0.6982, 0.5396, 0.6903, 0.5073, 0.6903, 0.5073, 0.6768, 0.5396, 0.6768, 0.5396, 0.6847, 0.5073, 0.6847, 0.5073, 0.6768, 0.7104, 0.6768, 0.7104, 0.6847, 0.7427, 0.6847, 0.7427, 0.6982, 0.7104, 0.6982, 0.7104, 0.6903, 0.7427, 0.6903, 0.7427, 0.6903, 0.7427, 0.6847, 0.7427, 0.6847, 0.7427, 0.6903, 0.7427, 0.625, 0.4583, 0.625, 0.4763, 0.625, 0.4763, 0.625, 0.4583, 0.625, 0.4583, 0.625, 0.4583, 0.625, 0.4404, 0.625, 0.4404, 0.625, 0.4583, 0.625, 0.4763, 0.625, 0.4763, 0.625, 0.4583, 0.625, 0.4583, 0.625, 0.4583, 0.625, 0.4404, 0.625, 0.4404, 0.625, 0.2917, 0.625, 0.3092, 0.625, 0.3092, 0.625, 0.2917, 0.625, 0.2917, 0.625, 0.2917, 0.625, 0.2741, 0.625, 0.2741, 0.5577, 0.4167, 0.5577, 0.3333, 0.5625, 0.3333, 0.5625, 0.4167, 0.5577, 0.3333, 0.5577, 0.2917, 0.5625, 0.2917, 0.5625, 0.3333, 0.5577, 0.4583, 0.5577, 0.4167, 0.5625, 0.4167, 0.5625, 0.4583])
me_cubo.materials.append(mat_materiais)
me_cubo.materials.append(mat_materiais)
me_cubo.materials.append(mat_materiais_002)
me_cubo.materials.append(mat_materiais_003)
me_cubo.materials.append(mat_materiais_005)
me_cubo.use_remesh_fix_poles = True
me_cubo.use_remesh_preserve_attributes = False
me_cubo.update()
me_c_rculo = bpy.data.meshes.new('Círculo')
me_c_rculo.from_pydata([(0.0, 1.0, 0.0), (-0.1951, 0.9808, 0.0), (-0.3827, 0.9239, 0.0), (-0.5556, 0.8315, 0.0), (-0.7071, 0.7071, 0.0), (-0.8315, 0.5556, 0.0), (-0.9239, 0.3827, 0.0), (-0.9808, 0.1951, 0.0), (-1.0, -4.371e-08, 0.0), (-0.9808, -0.1951, 0.0), (-0.9239, -0.3827, 0.0), (-0.8315, -0.5556, 0.0), (-0.7071, -0.7071, 0.0), (-0.5556, -0.8315, 0.0), (-0.3827, -0.9239, 0.0), (-0.1951, -0.9808, 0.0), (8.742e-08, -1.0, 0.0), (0.1951, -0.9808, 0.0), (0.3827, -0.9239, 0.0), (0.5556, -0.8315, 0.0), (0.7071, -0.7071, 0.0), (0.8315, -0.5556, 0.0), (0.9239, -0.3827, 0.0), (0.9808, -0.1951, 0.0), (1.0, 1.192e-08, 0.0), (0.9808, 0.1951, 0.0), (0.9239, 0.3827, 0.0), (0.8315, 0.5556, 0.0), (0.7071, 0.7071, 0.0), (0.5556, 0.8315, 0.0), (0.3827, 0.9239, 0.0), (0.1951, 0.9808, 0.0), (-0.1951, 0.9808, -0.1908), (0.0, 1.0, -0.1908), (-0.3827, 0.9239, -0.1908), (-0.5556, 0.8315, -0.1908), (-0.7071, 0.7071, -0.1908), (-0.8315, 0.5556, -0.1908), (-0.9239, 0.3827, -0.1908), (-0.9808, 0.1951, -0.1908), (-1.0, -4.371e-08, -0.1908), (-0.9808, -0.1951, -0.1908), (-0.9239, -0.3827, -0.1908), (-0.8315, -0.5556, -0.1908), (-0.7071, -0.7071, -0.1908), (-0.5556, -0.8315, -0.1908), (-0.3827, -0.9239, -0.1908), (-0.1951, -0.9808, -0.1908), (8.742e-08, -1.0, -0.1908), (0.1951, -0.9808, -0.1908), (0.3827, -0.9239, -0.1908), (0.5556, -0.8315, -0.1908), (0.7071, -0.7071, -0.1908), (0.8315, -0.5556, -0.1908), (0.9239, -0.3827, -0.1908), (0.9808, -0.1951, -0.1908), (1.0, 1.192e-08, -0.1908), (0.9808, 0.1951, -0.1908), (0.9239, 0.3827, -0.1908), (0.8315, 0.5556, -0.1908), (0.7071, 0.7071, -0.1908), (0.5556, 0.8315, -0.1908), (0.3827, 0.9239, -0.1908), (0.1951, 0.9808, -0.1908), (-0.1594, 0.8012, -0.2743), (-0.1924, 0.9672, -0.2046), (-2.04e-07, 0.8169, -0.2743), (3.528e-09, 0.9862, -0.2046), (-0.3126, 0.7548, -0.2743), (-0.3774, 0.9111, -0.2046), (-0.4539, 0.6793, -0.2743), (-0.5479, 0.82, -0.2046), (-0.5777, 0.5777, -0.2743), (-0.6973, 0.6973, -0.2046), (-0.6793, 0.4539, -0.2743), (-0.82, 0.5479, -0.2046), (-0.7548, 0.3126, -0.2743), (-0.9111, 0.3774, -0.2046), (-0.8012, 0.1594, -0.2743), (-0.9672, 0.1924, -0.2046), (-0.8169, -3.446e-08, -0.2743), (-0.9862, -4.28e-08, -0.2046), (-0.8012, -0.1594, -0.2743), (-0.9672, -0.1924, -0.2046), (-0.7548, -0.3126, -0.2743), (-0.9111, -0.3774, -0.2046), (-0.6793, -0.4539, -0.2743), (-0.82, -0.5479, -0.2046), (-0.5777, -0.5777, -0.2743), (-0.6973, -0.6973, -0.2046), (-0.4539, -0.6793, -0.2743), (-0.5479, -0.82, -0.2046), (-0.3126, -0.7548, -0.2743), (-0.3774, -0.9111, -0.2046), (-0.1594, -0.8012, -0.2743), (-0.1924, -0.9672, -0.2046), (6.799e-08, -0.8169, -0.2743), (8.591e-08, -0.9862, -0.2046), (0.1594, -0.8012, -0.2743), (0.1924, -0.9672, -0.2046), (0.3126, -0.7548, -0.2743), (0.3774, -0.9111, -0.2046), (0.4539, -0.6793, -0.2743), (0.5479, -0.82, -0.2046), (0.5777, -0.5777, -0.2743), (0.6973, -0.6973, -0.2046), (0.6793, -0.4539, -0.2743), (0.82, -0.5479, -0.2046), (0.7548, -0.3126, -0.2743), (0.9111, -0.3774, -0.2046), (0.8012, -0.1594, -0.2743), (0.9672, -0.1924, -0.2046), (0.8169, 7.451e-09, -0.2743), (0.9862, 1.18e-08, -0.2046), (0.8012, 0.1594, -0.2743), (0.9672, 0.1924, -0.2046), (0.7548, 0.3126, -0.2743), (0.9111, 0.3774, -0.2046), (0.6793, 0.4539, -0.2743), (0.82, 0.5479, -0.2046), (0.5777, 0.5777, -0.2743), (0.6973, 0.6973, -0.2046), (0.4539, 0.6793, -0.2743), (0.5479, 0.82, -0.2046), (0.3126, 0.7548, -0.2743), (0.3774, 0.9111, -0.2046), (0.1594, 0.8012, -0.2743), (0.1924, 0.9672, -0.2046)], [], [(1, 0, 31, 30, 29, 28, 27, 26, 25, 24, 23, 22, 21, 20, 19, 18, 17, 16, 15, 14, 13, 12, 11, 10, 9, 8, 7, 6, 5, 4, 3, 2), (1, 2, 34, 32), (22, 23, 55, 54), (9, 10, 42, 41), (23, 24, 56, 55), (10, 11, 43, 42), (24, 25, 57, 56), (11, 12, 44, 43), (25, 26, 58, 57), (12, 13, 45, 44), (26, 27, 59, 58), (13, 14, 46, 45), (27, 28, 60, 59), (14, 15, 47, 46), (67, 127, 63, 33), (28, 29, 61, 60), (15, 16, 48, 47), (31, 0, 33, 63), (29, 30, 62, 61), (16, 17, 49, 48), (3, 4, 36, 35), (30, 31, 63, 62), (17, 18, 50, 49), (4, 5, 37, 36), (18, 19, 51, 50), (5, 6, 38, 37), (2, 3, 35, 34), (19, 20, 52, 51), (6, 7, 39, 38), (20, 21, 53, 52), (7, 8, 40, 39), (21, 22, 54, 53), (8, 9, 41, 40), (64, 68, 70, 72, 74, 76, 78, 80, 82, 84, 86, 88, 90, 92, 94, 96, 98, 100, 102, 104, 106, 108, 110, 112, 114, 116, 118, 120, 122, 124, 126, 66), (65, 67, 33, 32), (73, 71, 35, 36), (75, 73, 36, 37), (77, 75, 37, 38), (79, 77, 38, 39), (81, 79, 39, 40), (83, 81, 40, 41), (85, 83, 41, 42), (87, 85, 42, 43), (89, 87, 43, 44), (91, 89, 44, 45), (93, 91, 45, 46), (95, 93, 46, 47), (97, 95, 47, 48), (99, 97, 48, 49), (101, 99, 49, 50), (103, 101, 50, 51), (105, 103, 51, 52), (107, 105, 52, 53), (109, 107, 53, 54), (111, 109, 54, 55), (113, 111, 55, 56), (115, 113, 56, 57), (117, 115, 57, 58), (119, 117, 58, 59), (121, 119, 59, 60), (123, 121, 60, 61), (125, 123, 61, 62), (127, 125, 62, 63), (71, 69, 34, 35), (0, 1, 32, 33), (64, 66, 67, 65), (68, 64, 65, 69), (70, 68, 69, 71), (72, 70, 71, 73), (74, 72, 73, 75), (76, 74, 75, 77), (78, 76, 77, 79), (80, 78, 79, 81), (82, 80, 81, 83), (84, 82, 83, 85), (86, 84, 85, 87), (88, 86, 87, 89), (90, 88, 89, 91), (92, 90, 91, 93), (94, 92, 93, 95), (96, 94, 95, 97), (98, 96, 97, 99), (100, 98, 99, 101), (102, 100, 101, 103), (104, 102, 103, 105), (106, 104, 105, 107), (108, 106, 107, 109), (110, 108, 109, 111), (112, 110, 111, 113), (114, 112, 113, 115), (116, 114, 115, 117), (118, 116, 117, 119), (120, 118, 119, 121), (122, 120, 121, 123), (124, 122, 123, 125), (126, 124, 125, 127), (66, 126, 127, 67), (69, 65, 32, 34)])
_uv = me_c_rculo.uv_layers.new(name='Mapa UV')
_uv.uv.foreach_set('vector', [0.0, 0.0, 0.0, 0.0, 0.0, 0.0, 0.0, 0.0, 0.0, 0.0, 0.0, 0.0, 0.0, 0.0, 0.0, 0.0, 0.0, 0.0, 0.0, 0.0, 0.0, 0.0, 0.0, 0.0, 0.0, 0.0, 0.0, 0.0, 0.0, 0.0, 0.0, 0.0, 0.0, 0.0, 0.0, 0.0, 0.0, 0.0, 0.0, 0.0, 0.0, 0.0, 0.0, 0.0, 0.0, 0.0, 0.0, 0.0, 0.0, 0.0, 0.0, 0.0, 0.0, 0.0, 0.0, 0.0, 0.0, 0.0, 0.0, 0.0, 0.0, 0.0, 0.0, 0.0, 0.0, 0.0, 0.0, 0.0, 0.0, 0.0, 0.0, 0.0, 0.0, 0.0, 0.0, 0.0, 0.0, 0.0, 0.0, 0.0, 0.0, 0.0, 0.0, 0.0, 0.0, 0.0, 0.0, 0.0, 0.0, 0.0, 0.0, 0.0, 0.0, 0.0, 0.0, 0.0, 0.0, 0.0, 0.0, 0.0, 0.0, 0.0, 0.0, 0.0, 0.0, 0.0, 0.0, 0.0, 0.0, 0.0, 0.0, 0.0, 0.0, 0.0, 0.0, 0.0, 0.0, 0.0, 0.0, 0.0, 0.0, 0.0, 0.0, 0.0, 0.0, 0.0, 0.0, 0.0, 0.0, 0.0, 0.0, 0.0, 0.0, 0.0, 0.0, 0.0, 0.0, 0.0, 0.0, 0.0, 0.0, 0.0, 0.0, 0.0, 0.0, 0.0, 0.0, 0.0, 0.0, 0.0, 0.0, 0.0, 0.0, 0.0, 0.0, 0.0, 0.0, 0.0, 0.0, 0.0, 0.0, 0.0, 0.0, 0.0, 0.0, 0.0, 0.0, 0.0, 0.0, 0.0, 0.0, 0.0, 0.0, 0.0, 0.0, 0.0, 0.0, 0.0, 0.0, 0.0, 0.0, 0.0, 0.0, 0.0, 0.0, 0.0, 0.0, 0.0, 0.0, 0.0, 0.0, 0.0, 0.0, 0.0, 0.0, 0.0, 0.0, 0.0, 0.0, 0.0, 0.0, 0.0, 0.0, 0.0, 0.0, 0.0, 0.0, 0.0, 0.0, 0.0, 0.0, 0.0, 0.0, 0.0, 0.0, 0.0, 0.0, 0.0, 0.0, 0.0, 0.0, 0.0, 0.0, 0.0, 0.0, 0.0, 0.0, 0.0, 0.0, 0.0, 0.0, 0.0, 0.0, 0.0, 0.0, 0.0, 0.0, 0.0, 0.0, 0.0, 0.0, 0.0, 0.0, 0.0, 0.0, 0.0, 0.0, 0.0, 0.0, 0.0, 0.0, 0.0, 0.0, 0.0, 0.0, 0.0, 0.0, 0.0, 0.0, 0.0, 0.0, 0.0, 0.0, 0.0, 0.0, 0.0, 0.0, 0.0, 0.0, 0.0, 0.0, 0.0, 0.0, 0.0, 0.0, 0.0, 0.0, 0.0, 0.0, 0.0, 0.0, 0.0, 0.0, 0.0, 0.0, 0.0, 0.0, 0.0, 0.0, 0.0, 0.0, 0.0, 0.0, 0.0, 0.0, 0.0, 0.0, 0.0, 0.0, 0.0, 0.0, 0.0, 0.0, 0.0, 0.0, 0.0, 0.0, 0.0, 0.0, 0.0, 0.0, 0.0, 0.0, 0.0, 0.0, 0.0, 0.0, 0.0, 0.0, 0.0, 0.0, 0.0, 0.0, 0.0, 0.0, 0.0, 0.0, 0.0, 0.0, 0.0, 0.0, 0.0, 0.0, 0.0, 0.0, 0.0, 0.0, 0.0, 0.0, 0.0, 0.0, 0.0, 0.0, 0.0, 0.0, 0.0, 0.0, 0.0, 0.0, 0.0, 0.0, 0.0, 0.0, 0.0, 0.0, 0.0, 0.0, 0.0, 0.0, 0.0, 0.0, 0.0, 0.0, 0.0, 0.0, 0.0, 0.0, 0.0, 0.0, 0.0, 0.0, 0.0, 0.0, 0.0, 0.0, 0.0, 0.0, 0.0, 0.0, 0.0, 0.0, 0.0, 0.0, 0.0, 0.0, 0.0, 0.0, 0.0, 0.0, 0.0, 0.0, 0.0, 0.0, 0.0, 0.0, 0.0, 0.0, 0.0, 0.0, 0.0, 0.0, 0.0, 0.0, 0.0, 0.0, 0.0, 0.0, 0.0, 0.0, 0.0, 0.0, 0.0, 0.0, 0.0, 0.0, 0.0, 0.0, 0.0, 0.0, 0.0, 0.0, 0.0, 0.0, 0.0, 0.0, 0.0, 0.0, 0.0, 0.0, 0.0, 0.0, 0.0, 0.0, 0.0, 0.0, 0.0, 0.0, 0.0, 0.0, 0.0, 0.0, 0.0, 0.0, 0.0, 0.0, 0.0, 0.0, 0.0, 0.0, 0.0, 0.0, 0.0, 0.0, 0.0, 0.0, 0.0, 0.0, 0.0, 0.0, 0.0, 0.0, 0.0, 0.0, 0.0, 0.0, 0.0, 0.0, 0.0, 0.0, 0.0, 0.0, 0.0, 0.0, 0.0, 0.0, 0.0, 0.0, 0.0, 0.0, 0.0, 0.0, 0.0, 0.0, 0.0, 0.0, 0.0, 0.0, 0.0, 0.0, 0.0, 0.0, 0.0, 0.0, 0.0, 0.0, 0.0, 0.0, 0.0, 0.0, 0.0, 0.0, 0.0, 0.0, 0.0, 0.0, 0.0, 0.0, 0.0, 0.0, 0.0, 0.0, 0.0, 0.0, 0.0, 0.0, 0.0, 0.0, 0.0, 0.0, 0.0, 0.0, 0.0, 0.0, 0.0, 0.0, 0.0, 0.0, 0.0, 0.0, 0.0, 0.0, 0.0, 0.0, 0.0, 0.0, 0.0, 0.0, 0.0, 0.0, 0.0, 0.0, 0.0, 0.0, 0.0, 0.0, 0.0, 0.0, 0.0, 0.0, 0.0, 0.0, 0.0, 0.0, 0.0, 0.0, 0.0, 0.0, 0.0, 0.0, 0.0, 0.0, 0.0, 0.0, 0.0, 0.0, 0.0, 0.0, 0.0, 0.0, 0.0, 0.0, 0.0, 0.0, 0.0, 0.0, 0.0, 0.0, 0.0, 0.0, 0.0, 0.0, 0.0, 0.0, 0.0, 0.0, 0.0, 0.0, 0.0, 0.0, 0.0, 0.0, 0.0, 0.0, 0.0, 0.0, 0.0, 0.0, 0.0, 0.0, 0.0, 0.0, 0.0, 0.0, 0.0, 0.0, 0.0, 0.0, 0.0, 0.0, 0.0, 0.0, 0.0, 0.0, 0.0, 0.0, 0.0, 0.0, 0.0, 0.0, 0.0, 0.0, 0.0, 0.0, 0.0, 0.0, 0.0, 0.0, 0.0, 0.0, 0.0, 0.0, 0.0, 0.0, 0.0, 0.0, 0.0, 0.0, 0.0, 0.0, 0.0, 0.0, 0.0, 0.0, 0.0, 0.0, 0.0, 0.0, 0.0, 0.0, 0.0, 0.0, 0.0, 0.0, 0.0, 0.0, 0.0, 0.0, 0.0, 0.0, 0.0, 0.0, 0.0, 0.0, 0.0, 0.0, 0.0, 0.0, 0.0, 0.0, 0.0, 0.0, 0.0, 0.0, 0.0, 0.0, 0.0, 0.0, 0.0, 0.0, 0.0, 0.0, 0.0, 0.0, 0.0, 0.0, 0.0, 0.0, 0.0, 0.0, 0.0, 0.0, 0.0, 0.0, 0.0, 0.0, 0.0, 0.0, 0.0, 0.0, 0.0, 0.0, 0.0, 0.0, 0.0, 0.0, 0.0, 0.0, 0.0, 0.0, 0.0, 0.0, 0.0, 0.0, 0.0, 0.0, 0.0, 0.0, 0.0, 0.0, 0.0, 0.0, 0.0, 0.0, 0.0, 0.0, 0.0, 0.0, 0.0, 0.0, 0.0, 0.0, 0.0, 0.0, 0.0, 0.0, 0.0, 0.0, 0.0, 0.0, 0.0, 0.0, 0.0, 0.0, 0.0, 0.0, 0.0, 0.0, 0.0, 0.0, 0.0, 0.0, 0.0, 0.0, 0.0, 0.0, 0.0, 0.0, 0.0, 0.0, 0.0, 0.0, 0.0, 0.0, 0.0, 0.0, 0.0, 0.0, 0.0, 0.0, 0.0, 0.0, 0.0, 0.0, 0.0, 0.0, 0.0, 0.0, 0.0, 0.0, 0.0, 0.0, 0.0, 0.0, 0.0, 0.0, 0.0, 0.0, 0.0, 0.0, 0.0, 0.0, 0.0, 0.0, 0.0, 0.0, 0.0, 0.0, 0.0, 0.0, 0.0, 0.0, 0.0, 0.0, 0.0, 0.0, 0.0, 0.0, 0.0, 0.0, 0.0, 0.0, 0.0, 0.0, 0.0, 0.0, 0.0, 0.0, 0.0, 0.0, 0.0, 0.0, 0.0, 0.0, 0.0, 0.0, 0.0, 0.0, 0.0, 0.0, 0.0, 0.0, 0.0, 0.0, 0.0, 0.0, 0.0, 0.0, 0.0, 0.0, 0.0, 0.0, 0.0, 0.0, 0.0, 0.0, 0.0, 0.0, 0.0, 0.0, 0.0, 0.0, 0.0, 0.0, 0.0, 0.0, 0.0, 0.0, 0.0, 0.0, 0.0, 0.0, 0.0, 0.0, 0.0, 0.0, 0.0, 0.0, 0.0, 0.0, 0.0, 0.0, 0.0, 0.0, 0.0, 0.0, 0.0, 0.0, 0.0, 0.0, 0.0, 0.0, 0.0, 0.0, 0.0, 0.0, 0.0, 0.0, 0.0, 0.0, 0.0, 0.0, 0.0, 0.0, 0.0, 0.0, 0.0])
me_c_rculo.materials.append(mat_materiais_003)
me_c_rculo.use_remesh_fix_poles = True
me_c_rculo.use_remesh_preserve_attributes = False
me_c_rculo.update()
me_c_rculo_001 = bpy.data.meshes.new('Círculo.001')
me_c_rculo_001.from_pydata([(0.0, 1.0, 0.0), (-0.1951, 0.9808, 0.0), (-0.3827, 0.9239, 0.0), (-0.5556, 0.8315, 0.0), (-0.7071, 0.7071, 0.0), (-0.8315, 0.5556, 0.0), (-0.9239, 0.3827, 0.0), (-0.9808, 0.1951, 0.0), (-1.0, -4.371e-08, 0.0), (-0.9808, -0.1951, 0.0), (-0.9239, -0.3827, 0.0), (-0.8315, -0.5556, 0.0), (-0.7071, -0.7071, 0.0), (-0.5556, -0.8315, 0.0), (-0.3827, -0.9239, 0.0), (-0.1951, -0.9808, 0.0), (8.742e-08, -1.0, 0.0), (0.1951, -0.9808, 0.0), (0.3827, -0.9239, 0.0), (0.5556, -0.8315, 0.0), (0.7071, -0.7071, 0.0), (0.8315, -0.5556, 0.0), (0.9239, -0.3827, 0.0), (0.9808, -0.1951, 0.0), (1.0, 1.192e-08, 0.0), (0.9808, 0.1951, 0.0), (0.9239, 0.3827, 0.0), (0.8315, 0.5556, 0.0), (0.7071, 0.7071, 0.0), (0.5556, 0.8315, 0.0), (0.3827, 0.9239, 0.0), (0.1951, 0.9808, 0.0), (-0.1951, 0.9808, -0.1908), (0.0, 1.0, -0.1908), (-0.3827, 0.9239, -0.1908), (-0.5556, 0.8315, -0.1908), (-0.7071, 0.7071, -0.1908), (-0.8315, 0.5556, -0.1908), (-0.9239, 0.3827, -0.1908), (-0.9808, 0.1951, -0.1908), (-1.0, -4.371e-08, -0.1908), (-0.9808, -0.1951, -0.1908), (-0.9239, -0.3827, -0.1908), (-0.8315, -0.5556, -0.1908), (-0.7071, -0.7071, -0.1908), (-0.5556, -0.8315, -0.1908), (-0.3827, -0.9239, -0.1908), (-0.1951, -0.9808, -0.1908), (8.742e-08, -1.0, -0.1908), (0.1951, -0.9808, -0.1908), (0.3827, -0.9239, -0.1908), (0.5556, -0.8315, -0.1908), (0.7071, -0.7071, -0.1908), (0.8315, -0.5556, -0.1908), (0.9239, -0.3827, -0.1908), (0.9808, -0.1951, -0.1908), (1.0, 1.192e-08, -0.1908), (0.9808, 0.1951, -0.1908), (0.9239, 0.3827, -0.1908), (0.8315, 0.5556, -0.1908), (0.7071, 0.7071, -0.1908), (0.5556, 0.8315, -0.1908), (0.3827, 0.9239, -0.1908), (0.1951, 0.9808, -0.1908), (-0.1594, 0.8012, -0.2743), (-0.1924, 0.9672, -0.2046), (-2.04e-07, 0.8169, -0.2743), (3.528e-09, 0.9862, -0.2046), (-0.3126, 0.7548, -0.2743), (-0.3774, 0.9111, -0.2046), (-0.4539, 0.6793, -0.2743), (-0.5479, 0.82, -0.2046), (-0.5777, 0.5777, -0.2743), (-0.6973, 0.6973, -0.2046), (-0.6793, 0.4539, -0.2743), (-0.82, 0.5479, -0.2046), (-0.7548, 0.3126, -0.2743), (-0.9111, 0.3774, -0.2046), (-0.8012, 0.1594, -0.2743), (-0.9672, 0.1924, -0.2046), (-0.8169, -3.446e-08, -0.2743), (-0.9862, -4.28e-08, -0.2046), (-0.8012, -0.1594, -0.2743), (-0.9672, -0.1924, -0.2046), (-0.7548, -0.3126, -0.2743), (-0.9111, -0.3774, -0.2046), (-0.6793, -0.4539, -0.2743), (-0.82, -0.5479, -0.2046), (-0.5777, -0.5777, -0.2743), (-0.6973, -0.6973, -0.2046), (-0.4539, -0.6793, -0.2743), (-0.5479, -0.82, -0.2046), (-0.3126, -0.7548, -0.2743), (-0.3774, -0.9111, -0.2046), (-0.1594, -0.8012, -0.2743), (-0.1924, -0.9672, -0.2046), (6.799e-08, -0.8169, -0.2743), (8.591e-08, -0.9862, -0.2046), (0.1594, -0.8012, -0.2743), (0.1924, -0.9672, -0.2046), (0.3126, -0.7548, -0.2743), (0.3774, -0.9111, -0.2046), (0.4539, -0.6793, -0.2743), (0.5479, -0.82, -0.2046), (0.5777, -0.5777, -0.2743), (0.6973, -0.6973, -0.2046), (0.6793, -0.4539, -0.2743), (0.82, -0.5479, -0.2046), (0.7548, -0.3126, -0.2743), (0.9111, -0.3774, -0.2046), (0.8012, -0.1594, -0.2743), (0.9672, -0.1924, -0.2046), (0.8169, 7.451e-09, -0.2743), (0.9862, 1.18e-08, -0.2046), (0.8012, 0.1594, -0.2743), (0.9672, 0.1924, -0.2046), (0.7548, 0.3126, -0.2743), (0.9111, 0.3774, -0.2046), (0.6793, 0.4539, -0.2743), (0.82, 0.5479, -0.2046), (0.5777, 0.5777, -0.2743), (0.6973, 0.6973, -0.2046), (0.4539, 0.6793, -0.2743), (0.5479, 0.82, -0.2046), (0.3126, 0.7548, -0.2743), (0.3774, 0.9111, -0.2046), (0.1594, 0.8012, -0.2743), (0.1924, 0.9672, -0.2046)], [], [(1, 0, 31, 30, 29, 28, 27, 26, 25, 24, 23, 22, 21, 20, 19, 18, 17, 16, 15, 14, 13, 12, 11, 10, 9, 8, 7, 6, 5, 4, 3, 2), (1, 2, 34, 32), (22, 23, 55, 54), (9, 10, 42, 41), (23, 24, 56, 55), (10, 11, 43, 42), (24, 25, 57, 56), (11, 12, 44, 43), (25, 26, 58, 57), (12, 13, 45, 44), (26, 27, 59, 58), (13, 14, 46, 45), (27, 28, 60, 59), (14, 15, 47, 46), (67, 127, 63, 33), (28, 29, 61, 60), (15, 16, 48, 47), (31, 0, 33, 63), (29, 30, 62, 61), (16, 17, 49, 48), (3, 4, 36, 35), (30, 31, 63, 62), (17, 18, 50, 49), (4, 5, 37, 36), (18, 19, 51, 50), (5, 6, 38, 37), (2, 3, 35, 34), (19, 20, 52, 51), (6, 7, 39, 38), (20, 21, 53, 52), (7, 8, 40, 39), (21, 22, 54, 53), (8, 9, 41, 40), (64, 68, 70, 72, 74, 76, 78, 80, 82, 84, 86, 88, 90, 92, 94, 96, 98, 100, 102, 104, 106, 108, 110, 112, 114, 116, 118, 120, 122, 124, 126, 66), (65, 67, 33, 32), (73, 71, 35, 36), (75, 73, 36, 37), (77, 75, 37, 38), (79, 77, 38, 39), (81, 79, 39, 40), (83, 81, 40, 41), (85, 83, 41, 42), (87, 85, 42, 43), (89, 87, 43, 44), (91, 89, 44, 45), (93, 91, 45, 46), (95, 93, 46, 47), (97, 95, 47, 48), (99, 97, 48, 49), (101, 99, 49, 50), (103, 101, 50, 51), (105, 103, 51, 52), (107, 105, 52, 53), (109, 107, 53, 54), (111, 109, 54, 55), (113, 111, 55, 56), (115, 113, 56, 57), (117, 115, 57, 58), (119, 117, 58, 59), (121, 119, 59, 60), (123, 121, 60, 61), (125, 123, 61, 62), (127, 125, 62, 63), (71, 69, 34, 35), (0, 1, 32, 33), (64, 66, 67, 65), (68, 64, 65, 69), (70, 68, 69, 71), (72, 70, 71, 73), (74, 72, 73, 75), (76, 74, 75, 77), (78, 76, 77, 79), (80, 78, 79, 81), (82, 80, 81, 83), (84, 82, 83, 85), (86, 84, 85, 87), (88, 86, 87, 89), (90, 88, 89, 91), (92, 90, 91, 93), (94, 92, 93, 95), (96, 94, 95, 97), (98, 96, 97, 99), (100, 98, 99, 101), (102, 100, 101, 103), (104, 102, 103, 105), (106, 104, 105, 107), (108, 106, 107, 109), (110, 108, 109, 111), (112, 110, 111, 113), (114, 112, 113, 115), (116, 114, 115, 117), (118, 116, 117, 119), (120, 118, 119, 121), (122, 120, 121, 123), (124, 122, 123, 125), (126, 124, 125, 127), (66, 126, 127, 67), (69, 65, 32, 34)])
_uv = me_c_rculo_001.uv_layers.new(name='Mapa UV')
_uv.uv.foreach_set('vector', [0.0, 0.0, 0.0, 0.0, 0.0, 0.0, 0.0, 0.0, 0.0, 0.0, 0.0, 0.0, 0.0, 0.0, 0.0, 0.0, 0.0, 0.0, 0.0, 0.0, 0.0, 0.0, 0.0, 0.0, 0.0, 0.0, 0.0, 0.0, 0.0, 0.0, 0.0, 0.0, 0.0, 0.0, 0.0, 0.0, 0.0, 0.0, 0.0, 0.0, 0.0, 0.0, 0.0, 0.0, 0.0, 0.0, 0.0, 0.0, 0.0, 0.0, 0.0, 0.0, 0.0, 0.0, 0.0, 0.0, 0.0, 0.0, 0.0, 0.0, 0.0, 0.0, 0.0, 0.0, 0.0, 0.0, 0.0, 0.0, 0.0, 0.0, 0.0, 0.0, 0.0, 0.0, 0.0, 0.0, 0.0, 0.0, 0.0, 0.0, 0.0, 0.0, 0.0, 0.0, 0.0, 0.0, 0.0, 0.0, 0.0, 0.0, 0.0, 0.0, 0.0, 0.0, 0.0, 0.0, 0.0, 0.0, 0.0, 0.0, 0.0, 0.0, 0.0, 0.0, 0.0, 0.0, 0.0, 0.0, 0.0, 0.0, 0.0, 0.0, 0.0, 0.0, 0.0, 0.0, 0.0, 0.0, 0.0, 0.0, 0.0, 0.0, 0.0, 0.0, 0.0, 0.0, 0.0, 0.0, 0.0, 0.0, 0.0, 0.0, 0.0, 0.0, 0.0, 0.0, 0.0, 0.0, 0.0, 0.0, 0.0, 0.0, 0.0, 0.0, 0.0, 0.0, 0.0, 0.0, 0.0, 0.0, 0.0, 0.0, 0.0, 0.0, 0.0, 0.0, 0.0, 0.0, 0.0, 0.0, 0.0, 0.0, 0.0, 0.0, 0.0, 0.0, 0.0, 0.0, 0.0, 0.0, 0.0, 0.0, 0.0, 0.0, 0.0, 0.0, 0.0, 0.0, 0.0, 0.0, 0.0, 0.0, 0.0, 0.0, 0.0, 0.0, 0.0, 0.0, 0.0, 0.0, 0.0, 0.0, 0.0, 0.0, 0.0, 0.0, 0.0, 0.0, 0.0, 0.0, 0.0, 0.0, 0.0, 0.0, 0.0, 0.0, 0.0, 0.0, 0.0, 0.0, 0.0, 0.0, 0.0, 0.0, 0.0, 0.0, 0.0, 0.0, 0.0, 0.0, 0.0, 0.0, 0.0, 0.0, 0.0, 0.0, 0.0, 0.0, 0.0, 0.0, 0.0, 0.0, 0.0, 0.0, 0.0, 0.0, 0.0, 0.0, 0.0, 0.0, 0.0, 0.0, 0.0, 0.0, 0.0, 0.0, 0.0, 0.0, 0.0, 0.0, 0.0, 0.0, 0.0, 0.0, 0.0, 0.0, 0.0, 0.0, 0.0, 0.0, 0.0, 0.0, 0.0, 0.0, 0.0, 0.0, 0.0, 0.0, 0.0, 0.0, 0.0, 0.0, 0.0, 0.0, 0.0, 0.0, 0.0, 0.0, 0.0, 0.0, 0.0, 0.0, 0.0, 0.0, 0.0, 0.0, 0.0, 0.0, 0.0, 0.0, 0.0, 0.0, 0.0, 0.0, 0.0, 0.0, 0.0, 0.0, 0.0, 0.0, 0.0, 0.0, 0.0, 0.0, 0.0, 0.0, 0.0, 0.0, 0.0, 0.0, 0.0, 0.0, 0.0, 0.0, 0.0, 0.0, 0.0, 0.0, 0.0, 0.0, 0.0, 0.0, 0.0, 0.0, 0.0, 0.0, 0.0, 0.0, 0.0, 0.0, 0.0, 0.0, 0.0, 0.0, 0.0, 0.0, 0.0, 0.0, 0.0, 0.0, 0.0, 0.0, 0.0, 0.0, 0.0, 0.0, 0.0, 0.0, 0.0, 0.0, 0.0, 0.0, 0.0, 0.0, 0.0, 0.0, 0.0, 0.0, 0.0, 0.0, 0.0, 0.0, 0.0, 0.0, 0.0, 0.0, 0.0, 0.0, 0.0, 0.0, 0.0, 0.0, 0.0, 0.0, 0.0, 0.0, 0.0, 0.0, 0.0, 0.0, 0.0, 0.0, 0.0, 0.0, 0.0, 0.0, 0.0, 0.0, 0.0, 0.0, 0.0, 0.0, 0.0, 0.0, 0.0, 0.0, 0.0, 0.0, 0.0, 0.0, 0.0, 0.0, 0.0, 0.0, 0.0, 0.0, 0.0, 0.0, 0.0, 0.0, 0.0, 0.0, 0.0, 0.0, 0.0, 0.0, 0.0, 0.0, 0.0, 0.0, 0.0, 0.0, 0.0, 0.0, 0.0, 0.0, 0.0, 0.0, 0.0, 0.0, 0.0, 0.0, 0.0, 0.0, 0.0, 0.0, 0.0, 0.0, 0.0, 0.0, 0.0, 0.0, 0.0, 0.0, 0.0, 0.0, 0.0, 0.0, 0.0, 0.0, 0.0, 0.0, 0.0, 0.0, 0.0, 0.0, 0.0, 0.0, 0.0, 0.0, 0.0, 0.0, 0.0, 0.0, 0.0, 0.0, 0.0, 0.0, 0.0, 0.0, 0.0, 0.0, 0.0, 0.0, 0.0, 0.0, 0.0, 0.0, 0.0, 0.0, 0.0, 0.0, 0.0, 0.0, 0.0, 0.0, 0.0, 0.0, 0.0, 0.0, 0.0, 0.0, 0.0, 0.0, 0.0, 0.0, 0.0, 0.0, 0.0, 0.0, 0.0, 0.0, 0.0, 0.0, 0.0, 0.0, 0.0, 0.0, 0.0, 0.0, 0.0, 0.0, 0.0, 0.0, 0.0, 0.0, 0.0, 0.0, 0.0, 0.0, 0.0, 0.0, 0.0, 0.0, 0.0, 0.0, 0.0, 0.0, 0.0, 0.0, 0.0, 0.0, 0.0, 0.0, 0.0, 0.0, 0.0, 0.0, 0.0, 0.0, 0.0, 0.0, 0.0, 0.0, 0.0, 0.0, 0.0, 0.0, 0.0, 0.0, 0.0, 0.0, 0.0, 0.0, 0.0, 0.0, 0.0, 0.0, 0.0, 0.0, 0.0, 0.0, 0.0, 0.0, 0.0, 0.0, 0.0, 0.0, 0.0, 0.0, 0.0, 0.0, 0.0, 0.0, 0.0, 0.0, 0.0, 0.0, 0.0, 0.0, 0.0, 0.0, 0.0, 0.0, 0.0, 0.0, 0.0, 0.0, 0.0, 0.0, 0.0, 0.0, 0.0, 0.0, 0.0, 0.0, 0.0, 0.0, 0.0, 0.0, 0.0, 0.0, 0.0, 0.0, 0.0, 0.0, 0.0, 0.0, 0.0, 0.0, 0.0, 0.0, 0.0, 0.0, 0.0, 0.0, 0.0, 0.0, 0.0, 0.0, 0.0, 0.0, 0.0, 0.0, 0.0, 0.0, 0.0, 0.0, 0.0, 0.0, 0.0, 0.0, 0.0, 0.0, 0.0, 0.0, 0.0, 0.0, 0.0, 0.0, 0.0, 0.0, 0.0, 0.0, 0.0, 0.0, 0.0, 0.0, 0.0, 0.0, 0.0, 0.0, 0.0, 0.0, 0.0, 0.0, 0.0, 0.0, 0.0, 0.0, 0.0, 0.0, 0.0, 0.0, 0.0, 0.0, 0.0, 0.0, 0.0, 0.0, 0.0, 0.0, 0.0, 0.0, 0.0, 0.0, 0.0, 0.0, 0.0, 0.0, 0.0, 0.0, 0.0, 0.0, 0.0, 0.0, 0.0, 0.0, 0.0, 0.0, 0.0, 0.0, 0.0, 0.0, 0.0, 0.0, 0.0, 0.0, 0.0, 0.0, 0.0, 0.0, 0.0, 0.0, 0.0, 0.0, 0.0, 0.0, 0.0, 0.0, 0.0, 0.0, 0.0, 0.0, 0.0, 0.0, 0.0, 0.0, 0.0, 0.0, 0.0, 0.0, 0.0, 0.0, 0.0, 0.0, 0.0, 0.0, 0.0, 0.0, 0.0, 0.0, 0.0, 0.0, 0.0, 0.0, 0.0, 0.0, 0.0, 0.0, 0.0, 0.0, 0.0, 0.0, 0.0, 0.0, 0.0, 0.0, 0.0, 0.0, 0.0, 0.0, 0.0, 0.0, 0.0, 0.0, 0.0, 0.0, 0.0, 0.0, 0.0, 0.0, 0.0, 0.0, 0.0, 0.0, 0.0, 0.0, 0.0, 0.0, 0.0, 0.0, 0.0, 0.0, 0.0, 0.0, 0.0, 0.0, 0.0, 0.0, 0.0, 0.0, 0.0, 0.0, 0.0, 0.0, 0.0, 0.0, 0.0, 0.0, 0.0, 0.0, 0.0, 0.0, 0.0, 0.0, 0.0, 0.0, 0.0, 0.0, 0.0, 0.0, 0.0, 0.0, 0.0, 0.0, 0.0, 0.0, 0.0, 0.0, 0.0, 0.0, 0.0, 0.0, 0.0, 0.0, 0.0, 0.0, 0.0, 0.0, 0.0, 0.0, 0.0, 0.0, 0.0, 0.0, 0.0, 0.0, 0.0, 0.0, 0.0, 0.0, 0.0, 0.0, 0.0, 0.0, 0.0, 0.0, 0.0, 0.0, 0.0, 0.0, 0.0, 0.0, 0.0, 0.0, 0.0, 0.0, 0.0, 0.0, 0.0, 0.0, 0.0, 0.0, 0.0, 0.0, 0.0, 0.0, 0.0, 0.0, 0.0, 0.0, 0.0, 0.0, 0.0, 0.0, 0.0, 0.0, 0.0, 0.0, 0.0, 0.0, 0.0, 0.0, 0.0, 0.0, 0.0, 0.0, 0.0, 0.0, 0.0, 0.0, 0.0, 0.0, 0.0, 0.0, 0.0, 0.0, 0.0, 0.0, 0.0, 0.0, 0.0, 0.0, 0.0, 0.0])
me_c_rculo_001.materials.append(mat_materiais_004)
me_c_rculo_001.use_remesh_fix_poles = True
me_c_rculo_001.use_remesh_preserve_attributes = False
me_c_rculo_001.update()

# ---- objects
ob_cubo = bpy.data.objects.new('Cubo', me_cubo)
ob_olho = bpy.data.objects.new('Olho', me_c_rculo)
ob_olhos = bpy.data.objects.new('Olhos', me_c_rculo_001)

# ---- transforms, parenting, visibility, modifiers, constraints
ob_cubo.location = (0.0, 2.708, 1.172)
ob_cubo.scale = (2.08, 1.0, 1.0)
ob_olho.location = (0.6073, 3.402, 3.696)
ob_olho.rotation_euler = (1.571, -0.0, 0.0)
ob_olho.scale = (0.09325, 0.09325, 0.09325)
ob_olhos.location = (-0.6766, 3.402, 3.696)
ob_olhos.rotation_euler = (1.571, -0.0, 0.0)
ob_olhos.scale = (0.09325, 0.09325, 0.09325)

# ---- collection membership
col_collection.objects.link(ob_cubo)
col_olhos.objects.link(ob_olho)
col_olhos.objects.link(ob_olhos)

# ---- scene / render settings (as saved in the file)
scene.frame_start = 1; scene.frame_end = 250; scene.frame_set(1)
scene.render.engine = 'BLENDER_EEVEE_NEXT'
scene.cycles.sampling_pattern = 'TABULATED_SOBOL'
scene.cycles.use_light_tree = False
scene.view_settings.view_transform = 'Filmic'
bpy.context.view_layer.update()

# ---- added for rendering (the .blend has no active camera and no usable light): camera, sun
cam_auto = bpy.data.cameras.new('AutoCamera')
cam_auto.lens = 50.0
cam_auto.sensor_width = 36.0
cam_auto.clip_end = 1000.0
ob_auto_camera = bpy.data.objects.new('AutoCamera', cam_auto)
scene.collection.objects.link(ob_auto_camera)
ob_auto_camera.location = (8.72196, -6.59149, 9.77226)
ob_auto_camera.rotation_euler = (1.09748, -7.21219e-08, 0.694738)
scene.camera = ob_auto_camera
light_auto_sun = bpy.data.lights.new('AutoSun', 'SUN')
light_auto_sun.energy = 3.0
light_auto_sun.angle = 0.0523599
ob_auto_sun = bpy.data.objects.new('AutoSun', light_auto_sun)
scene.collection.objects.link(ob_auto_sun)
ob_auto_sun.rotation_euler = (0.872665, 0.174533, 0.523599)
bpy.context.view_layer.update()
